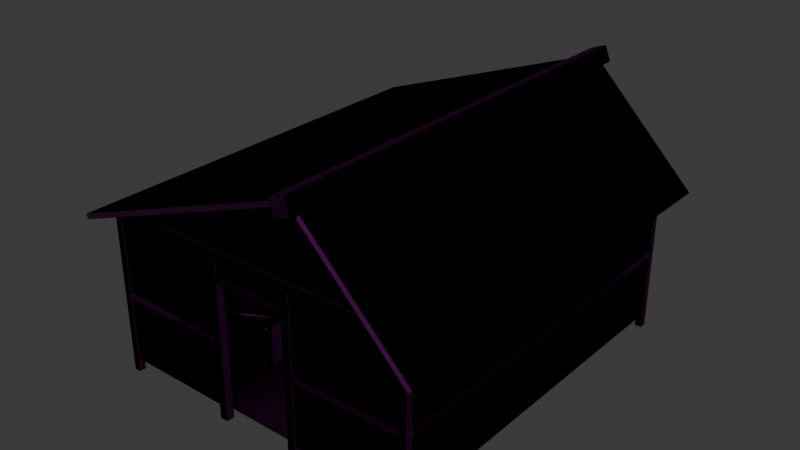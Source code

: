 # Source: Horse_Stable_1.blend  (saved by Blender 4.2.66; exported with 4.5.12 LTS)
import bpy
from mathutils import Matrix  # noqa: F401  (used for matrix-valued properties, if any)

bpy.ops.wm.read_factory_settings(use_empty=True)
scene = bpy.context.scene
scene.name = 'Scene'

# ---- collections
col_collection = bpy.data.collections.new('Collection'); scene.collection.children.link(col_collection)

# ---- images (referenced by path relative to the original .blend; pixels are not part of the script)
import os
ASSET_DIR = os.environ.get("B2B_ASSET_DIR", "")  # directory of the original .blend (textures are referenced by path, not embedded)
HERE = os.path.dirname(os.path.abspath(__file__))  # packed textures are extracted next to this script under _unpacked/

def load_image(name, relpath, width, height, colorspace="sRGB"):
    """Load a texture the original file referenced (path relative to the .blend, or extracted next to this script)."""
    p = next((c for c in (os.path.join(HERE, relpath), os.path.join(ASSET_DIR, relpath)) if relpath and os.path.exists(c)), "")
    if p:
        img = bpy.data.images.load(p, check_existing=True)
        img.name = name
    else:  # same state as the original file: an image datablock whose file is absent (Cycles renders it pink)
        img = bpy.data.images.new(name, width, height)
        img.source = "FILE"
        img.filepath = "//" + (relpath or name)
    img.colorspace_settings.name = colorspace
    return img
img_ground_roughness_png = load_image('ground_Roughness.png', 'texs/ground/ground_Roughness.png', 1024, 1024, 'Non-Color')
img_ground_basecolor_png = load_image('ground_BaseColor.png', 'texs/ground/ground_BaseColor.png', 1024, 1024, 'sRGB')
img_ground_metallic_png = load_image('ground_Metallic.png', 'texs/ground/ground_Metallic.png', 1024, 1024, 'Non-Color')
img_ground_normal_png = load_image('ground_Normal.png', 'texs/ground/ground_Normal.png', 1024, 1024, 'Non-Color')
img_walls_roughness_png = load_image('Walls_Roughness.png', 'texs/Walls/Walls_Roughness.png', 1024, 1024, 'Non-Color')
img_walls_basecolor_png = load_image('Walls_BaseColor.png', 'texs/Walls/Walls_BaseColor.png', 1024, 1024, 'sRGB')
img_walls_metallic_png = load_image('Walls_Metallic.png', 'texs/Walls/Walls_Metallic.png', 1024, 1024, 'Non-Color')
img_walls_normal_png = load_image('Walls_Normal.png', 'texs/Walls/Walls_Normal.png', 1024, 1024, 'Non-Color')
img_accent_wood_roughness_png = load_image('accent wood_Roughness.png', 'texs/accent wood/accent wood_Roughness.png', 1024, 1024, 'Non-Color')
img_accent_wood_basecolor_png = load_image('accent wood_BaseColor.png', 'texs/accent wood/accent wood_BaseColor.png', 1024, 1024, 'sRGB')
img_accent_wood_metallic_png = load_image('accent wood_Metallic.png', 'texs/accent wood/accent wood_Metallic.png', 1024, 1024, 'Non-Color')
img_accent_wood_normal_png = load_image('accent wood_Normal.png', 'texs/accent wood/accent wood_Normal.png', 1024, 1024, 'Non-Color')
img_ceiling_roughness_png = load_image('ceiling_Roughness.png', 'texs/ceiling/ceiling_Roughness.png', 1024, 1024, 'Non-Color')
img_ceiling_basecolor_png = load_image('ceiling_BaseColor.png', 'texs/ceiling/ceiling_BaseColor.png', 1024, 1024, 'sRGB')
img_ceiling_metallic_png = load_image('ceiling_Metallic.png', 'texs/ceiling/ceiling_Metallic.png', 1024, 1024, 'Non-Color')
img_ceiling_normal_png = load_image('ceiling_Normal.png', 'texs/ceiling/ceiling_Normal.png', 1024, 1024, 'Non-Color')
img_red_wood_roughness_png = load_image('Red Wood_Roughness.png', 'texs/Red Wood/Red Wood_Roughness.png', 1024, 1024, 'Non-Color')
img_red_wood_basecolor_png = load_image('Red Wood_BaseColor.png', 'texs/Red Wood/Red Wood_BaseColor.png', 1024, 1024, 'sRGB')
img_red_wood_metallic_png = load_image('Red Wood_Metallic.png', 'texs/Red Wood/Red Wood_Metallic.png', 1024, 1024, 'Non-Color')
img_red_wood_normal_png = load_image('Red Wood_Normal.png', 'texs/Red Wood/Red Wood_Normal.png', 1024, 1024, 'Non-Color')
img_metal_roughness_png = load_image('Metal_Roughness.png', 'texs/Metal/Metal_Roughness.png', 1024, 1024, 'Non-Color')
img_metal_basecolor_png = load_image('Metal_BaseColor.png', 'texs/Metal/Metal_BaseColor.png', 1024, 1024, 'sRGB')
img_metal_metallic_png = load_image('Metal_Metallic.png', 'texs/Metal/Metal_Metallic.png', 1024, 1024, 'Non-Color')
img_metal_normal_png = load_image('Metal_Normal.png', 'texs/Metal/Metal_Normal.png', 1024, 1024, 'Non-Color')

# ---- materials (node trees are filled in below, after node groups)
mat_floor = bpy.data.materials.new('floor')
mat_wall = bpy.data.materials.new('wall')
mat_accent_wood = bpy.data.materials.new('accent wood')
mat_ceiling = bpy.data.materials.new('ceiling')
mat_wood = bpy.data.materials.new('wood')
mat_metal = bpy.data.materials.new('metal')

# ---- node groups
ng_nodegroup = bpy.data.node_groups.new('NodeGroup', 'ShaderNodeTree')
_s = ng_nodegroup.interface.new_socket(name='Color', in_out='OUTPUT', socket_type='NodeSocketColor')
_s.default_value = (0.8, 0.8, 0.8, 1.0)
_s = ng_nodegroup.interface.new_socket(name='Color', in_out='INPUT', socket_type='NodeSocketColor')
_s.default_value = (0.8, 0.8, 0.8, 1.0)
_N = ng_nodegroup.nodes; _L = ng_nodegroup.links
n0 = _N.new('NodeGroupOutput'); n0.name = 'Group Output'; n0.location = (286, 0)
n1 = _N.new('NodeGroupInput'); n1.name = 'Group Input'; n1.location = (-296, 0)
n2 = _N.new('ShaderNodeSeparateColor'); n2.name = 'Separate Color'; n2.location = (-96, 26)
n3 = _N.new('ShaderNodeCombineColor'); n3.name = 'Combine Color'; n3.location = (96, -26)
_L.new(n2.outputs[0], n3.inputs[0])
_L.new(n2.outputs[2], n3.inputs[1])
_L.new(n2.outputs[1], n3.inputs[2])
_L.new(n1.outputs[0], n2.inputs[0])
_L.new(n3.outputs[0], n0.inputs[0])
n0.is_active_output = True

# ---- material node trees
mat_floor.use_nodes = True; mat_floor.node_tree.nodes.clear()
_N = mat_floor.node_tree.nodes; _L = mat_floor.node_tree.links
n0 = _N.new('ShaderNodeBsdfPrincipled'); n0.name = 'Principled BSDF'; n0.location = (122, 300)
n1 = _N.new('ShaderNodeOutputMaterial'); n1.name = 'Material Output'; n1.location = (412, 300)
n2 = _N.new('ShaderNodeTexImage'); n2.name = 'Image Texture'; n2.location = (-575, 660)
n2.image = img_ground_roughness_png
n3 = _N.new('ShaderNodeTexImage'); n3.name = 'Image Texture.001'; n3.location = (-575, 250)
n3.image = img_ground_basecolor_png
n4 = _N.new('ShaderNodeTexImage'); n4.name = 'Image Texture.002'; n4.location = (-575, -160)
n4.image = img_ground_metallic_png
n5 = _N.new('ShaderNodeTexImage'); n5.name = 'Image Texture.003'; n5.location = (-575, -570)
n5.image = img_ground_normal_png
n6 = _N.new('ShaderNodeNormalMap'); n6.name = 'Normal Map'; n6.location = (-114, -389)
n7 = _N.new('ShaderNodeGroup'); n7.name = 'Group'; n7.location = (-295, -536)
n7.node_tree = ng_nodegroup
_L.new(n0.outputs[0], n1.inputs[0])
_L.new(n3.outputs[0], n0.inputs[0])
_L.new(n2.outputs[0], n0.inputs[2])
_L.new(n4.outputs[0], n0.inputs[1])
_L.new(n6.outputs[0], n0.inputs[5])
_L.new(n7.outputs[0], n6.inputs[1])
_L.new(n5.outputs[0], n7.inputs[0])
n1.is_active_output = True
mat_wall.use_nodes = True; mat_wall.node_tree.nodes.clear()
_N = mat_wall.node_tree.nodes; _L = mat_wall.node_tree.links
n0 = _N.new('ShaderNodeBsdfPrincipled'); n0.name = 'Principled BSDF'; n0.location = (832, 280)
n1 = _N.new('ShaderNodeOutputMaterial'); n1.name = 'Material Output'; n1.location = (1122, 280)
n2 = _N.new('ShaderNodeTexImage'); n2.name = 'Image Texture'; n2.location = (192, 666)
n2.image = img_walls_roughness_png
n3 = _N.new('ShaderNodeTexImage'); n3.name = 'Image Texture.001'; n3.location = (-365, 366)
n3.image = img_walls_basecolor_png
n4 = _N.new('ShaderNodeTexImage'); n4.name = 'Image Texture.002'; n4.location = (-504, 48)
n4.image = img_walls_metallic_png
n5 = _N.new('ShaderNodeTexImage'); n5.name = 'Image Texture.003'; n5.location = (-155, -105)
n5.image = img_walls_normal_png
n6 = _N.new('ShaderNodeNormalMap'); n6.name = 'Normal Map'; n6.location = (382, 48)
n7 = _N.new('ShaderNodeGroup'); n7.name = 'Group'; n7.location = (179, -57)
n7.node_tree = ng_nodegroup
_L.new(n0.outputs[0], n1.inputs[0])
_L.new(n3.outputs[0], n0.inputs[0])
_L.new(n4.outputs[0], n0.inputs[1])
_L.new(n7.outputs[0], n6.inputs[1])
_L.new(n6.outputs[0], n0.inputs[5])
_L.new(n2.outputs[0], n0.inputs[2])
_L.new(n5.outputs[0], n7.inputs[0])
n1.is_active_output = True
mat_accent_wood.use_nodes = True; mat_accent_wood.node_tree.nodes.clear()
_N = mat_accent_wood.node_tree.nodes; _L = mat_accent_wood.node_tree.links
n0 = _N.new('ShaderNodeBsdfPrincipled'); n0.name = 'Principled BSDF'; n0.location = (10, 300)
n1 = _N.new('ShaderNodeOutputMaterial'); n1.name = 'Material Output'; n1.location = (300, 300)
n2 = _N.new('ShaderNodeTexImage'); n2.name = 'Image Texture'; n2.location = (-890, -3)
n2.image = img_accent_wood_roughness_png
n3 = _N.new('ShaderNodeTexImage'); n3.name = 'Image Texture.001'; n3.location = (-933, 319)
n3.image = img_accent_wood_basecolor_png
n4 = _N.new('ShaderNodeTexImage'); n4.name = 'Image Texture.002'; n4.location = (-492, -38)
n4.image = img_accent_wood_metallic_png
n5 = _N.new('ShaderNodeTexImage'); n5.name = 'Image Texture.003'; n5.location = (-1235, -428)
n5.image = img_accent_wood_normal_png
n6 = _N.new('ShaderNodeNormalMap'); n6.name = 'Normal Map'; n6.location = (-557, -439)
n7 = _N.new('ShaderNodeGroup'); n7.name = 'Group'; n7.location = (-833, -451)
n7.node_tree = ng_nodegroup
_L.new(n0.outputs[0], n1.inputs[0])
_L.new(n3.outputs[0], n0.inputs[0])
_L.new(n2.outputs[0], n0.inputs[2])
_L.new(n4.outputs[0], n0.inputs[1])
_L.new(n6.outputs[0], n0.inputs[5])
_L.new(n7.outputs[0], n6.inputs[1])
_L.new(n5.outputs[0], n7.inputs[0])
n1.is_active_output = True
mat_ceiling.use_nodes = True; mat_ceiling.node_tree.nodes.clear()
_N = mat_ceiling.node_tree.nodes; _L = mat_ceiling.node_tree.links
n0 = _N.new('ShaderNodeBsdfPrincipled'); n0.name = 'Principled BSDF'; n0.location = (142, 300)
n1 = _N.new('ShaderNodeOutputMaterial'); n1.name = 'Material Output'; n1.location = (432, 300)
n2 = _N.new('ShaderNodeTexImage'); n2.name = 'Image Texture'; n2.location = (-495, -78)
n2.image = img_ceiling_roughness_png
n3 = _N.new('ShaderNodeTexImage'); n3.name = 'Image Texture.001'; n3.location = (-801, 175)
n3.image = img_ceiling_basecolor_png
n4 = _N.new('ShaderNodeTexImage'); n4.name = 'Image Texture.002'; n4.location = (-897, -264)
n4.image = img_ceiling_metallic_png
n5 = _N.new('ShaderNodeTexImage'); n5.name = 'Image Texture.003'; n5.location = (-508, -383)
n5.image = img_ceiling_normal_png
n6 = _N.new('ShaderNodeNormalMap'); n6.name = 'Normal Map'; n6.location = (-48, -202)
n7 = _N.new('ShaderNodeGroup'); n7.name = 'Group'; n7.location = (-228, -353)
n7.node_tree = ng_nodegroup
_L.new(n0.outputs[0], n1.inputs[0])
_L.new(n2.outputs[0], n0.inputs[2])
_L.new(n3.outputs[0], n0.inputs[0])
_L.new(n4.outputs[0], n0.inputs[1])
_L.new(n6.outputs[0], n0.inputs[5])
_L.new(n7.outputs[0], n6.inputs[1])
_L.new(n5.outputs[0], n7.inputs[0])
n1.is_active_output = True
mat_wood.use_nodes = True; mat_wood.node_tree.nodes.clear()
_N = mat_wood.node_tree.nodes; _L = mat_wood.node_tree.links
n0 = _N.new('ShaderNodeBsdfPrincipled'); n0.name = 'Principled BSDF'; n0.location = (190, 300)
n1 = _N.new('ShaderNodeOutputMaterial'); n1.name = 'Material Output'; n1.location = (480, 300)
n2 = _N.new('ShaderNodeTexImage'); n2.name = 'Image Texture'; n2.location = (-889, 667)
n2.image = img_red_wood_roughness_png
n3 = _N.new('ShaderNodeTexImage'); n3.name = 'Image Texture.001'; n3.location = (-889, 257)
n3.image = img_red_wood_basecolor_png
n4 = _N.new('ShaderNodeTexImage'); n4.name = 'Image Texture.002'; n4.location = (-889, -153)
n4.image = img_red_wood_metallic_png
n5 = _N.new('ShaderNodeTexImage'); n5.name = 'Image Texture.003'; n5.location = (-889, -563)
n5.image = img_red_wood_normal_png
n6 = _N.new('ShaderNodeNormalMap'); n6.name = 'Normal Map'; n6.location = (-429, -412)
n7 = _N.new('ShaderNodeGroup'); n7.name = 'Group'; n7.location = (-609, -532)
n7.node_tree = ng_nodegroup
_L.new(n0.outputs[0], n1.inputs[0])
_L.new(n2.outputs[0], n0.inputs[2])
_L.new(n3.outputs[0], n0.inputs[0])
_L.new(n4.outputs[0], n0.inputs[1])
_L.new(n6.outputs[0], n0.inputs[5])
_L.new(n7.outputs[0], n6.inputs[1])
_L.new(n5.outputs[0], n7.inputs[0])
n1.is_active_output = True
mat_metal.use_nodes = True; mat_metal.node_tree.nodes.clear()
_N = mat_metal.node_tree.nodes; _L = mat_metal.node_tree.links
n0 = _N.new('ShaderNodeBsdfPrincipled'); n0.name = 'Principled BSDF'; n0.location = (95, 300)
n1 = _N.new('ShaderNodeOutputMaterial'); n1.name = 'Material Output'; n1.location = (385, 300)
n2 = _N.new('ShaderNodeTexImage'); n2.name = 'Image Texture'; n2.location = (-594, 916)
n2.image = img_metal_roughness_png
n3 = _N.new('ShaderNodeTexImage'); n3.name = 'Image Texture.001'; n3.location = (-594, 506)
n3.image = img_metal_basecolor_png
n4 = _N.new('ShaderNodeTexImage'); n4.name = 'Image Texture.002'; n4.location = (-594, 96)
n4.image = img_metal_metallic_png
n5 = _N.new('ShaderNodeTexImage'); n5.name = 'Image Texture.003'; n5.location = (-594, -314)
n5.image = img_metal_normal_png
n6 = _N.new('ShaderNodeNormalMap'); n6.name = 'Normal Map'; n6.location = (-134, -108)
n7 = _N.new('ShaderNodeGroup'); n7.name = 'Group'; n7.location = (-314, -242)
n7.node_tree = ng_nodegroup
_L.new(n0.outputs[0], n1.inputs[0])
_L.new(n3.outputs[0], n0.inputs[0])
_L.new(n2.outputs[0], n0.inputs[2])
_L.new(n4.outputs[0], n0.inputs[1])
_L.new(n6.outputs[0], n0.inputs[5])
_L.new(n7.outputs[0], n6.inputs[1])
_L.new(n5.outputs[0], n7.inputs[0])
n1.is_active_output = True

# ---- world
world_world = bpy.data.worlds.new('World'); scene.world = world_world
world_world.use_nodes = True; world_world.node_tree.nodes.clear()
_N = world_world.node_tree.nodes; _L = world_world.node_tree.links
n0 = _N.new('ShaderNodeOutputWorld'); n0.name = 'World Output'; n0.location = (300, 300)
n1 = _N.new('ShaderNodeBackground'); n1.name = 'Background'; n1.location = (10, 300)
n1.inputs[0].default_value = (0.05088, 0.05088, 0.05088, 1.0)
_L.new(n1.outputs[0], n0.inputs[0])
n0.is_active_output = True
world_world.color = (0.05088, 0.05088, 0.05088)
world_world.sun_shadow_jitter_overblur = 0.0

# ---- meshes
me_plane = bpy.data.meshes.new('Plane')
me_plane.from_pydata([(-1.0, -1.0, 0.0), (1.0, -1.0, 0.0), (-1.0, 1.0, 0.0), (1.0, 1.0, 0.0)], [], [(0, 1, 3, 2)])
_uv = me_plane.uv_layers.new(name='UVMap')
_uv.uv.foreach_set('vector', [-2.677, -2.677, 3.677, -2.677, 3.677, 3.677, -2.677, 3.677])
me_plane.materials.append(mat_floor)
me_plane.update()
me_cube_003 = bpy.data.meshes.new('Cube.003')
me_cube_003.from_pydata([(-1.0, -1.0, -1.0), (-1.0, -1.0, 1.0), (-1.0, 1.0, -1.0), (-1.0, 1.0, 1.0), (1.0, -1.0, -1.0), (1.0, -1.0, 1.0), (1.0, 1.0, -1.0), (1.0, 1.0, 1.0)], [], [(0, 1, 3, 2), (2, 3, 7, 6), (6, 7, 5, 4), (4, 5, 1, 0), (2, 6, 4, 0), (7, 3, 1, 5)])
_uv = me_cube_003.uv_layers.new(name='UVMap')
_uv.uv.foreach_set('vector', [-1.352, -1.352, -1.352, 2.352, 2.352, 2.352, 2.352, -1.352, -1.352, -1.352, -1.352, 2.352, 2.352, 2.352, 2.352, -1.352, 2.352, -1.352, 2.352, 2.352, -1.352, 2.352, -1.352, -1.352, 2.352, -1.352, 2.352, 2.352, -1.352, 2.352, -1.352, -1.352, -1.352, 2.352, 2.352, 2.352, 2.352, -1.352, -1.352, -1.352, 2.352, 2.352, -1.352, 2.352, -1.352, -1.352, 2.352, -1.352])
me_cube_003.materials.append(mat_wall)
me_cube_003.update()
me_cube_007 = bpy.data.meshes.new('Cube.007')
me_cube_007.from_pydata([(-1.0, -1.0, -1.0), (-1.0, -1.0, 1.0), (-1.0, 1.0, -1.0), (-1.0, 1.0, 1.0), (1.0, -1.0, -1.0), (1.0, -1.0, 1.0), (1.0, 1.0, -1.0), (1.0, 1.0, 1.0)], [], [(0, 1, 3, 2), (2, 3, 7, 6), (6, 7, 5, 4), (4, 5, 1, 0), (2, 6, 4, 0), (7, 3, 1, 5)])
_uv = me_cube_007.uv_layers.new(name='UVMap')
_uv.uv.foreach_set('vector', [-1.037, -1.037, -1.037, 2.037, 2.037, 2.037, 2.037, -1.037, -1.037, -1.037, -1.037, 2.037, 2.037, 2.037, 2.037, -1.037, 2.037, -1.037, 2.037, 2.037, -1.037, 2.037, -1.037, -1.037, 2.037, -1.037, 2.037, 2.037, -1.037, 2.037, -1.037, -1.037, -1.037, 2.037, 2.037, 2.037, 2.037, -1.037, -1.037, -1.037, 2.037, 2.037, -1.037, 2.037, -1.037, -1.037, 2.037, -1.037])
me_cube_007.materials.append(mat_wall)
me_cube_007.update()
me_cube_009 = bpy.data.meshes.new('Cube.009')
me_cube_009.from_pydata([(-1.0, -1.0, -1.0), (-1.0, -1.0, 1.0), (-1.0, 1.0, -1.0), (-1.0, 1.0, 1.0), (1.0, -1.0, -1.0), (1.0, -1.0, 1.0), (1.0, 1.0, -1.0), (1.0, 1.0, 1.0)], [], [(0, 1, 3, 2), (2, 3, 7, 6), (6, 7, 5, 4), (4, 5, 1, 0), (2, 6, 4, 0), (7, 3, 1, 5)])
_uv = me_cube_009.uv_layers.new(name='UVMap')
_uv.uv.foreach_set('vector', [0.0, 0.0, 0.0, 1.0, 1.0, 1.0, 1.0, 0.0, 0.0, 0.0, 0.0, 1.0, 1.0, 1.0, 1.0, 0.0, 1.0, 0.0, 1.0, 1.0, 0.0, 1.0, 0.0, 0.0, 1.0, 0.0, 1.0, 1.0, 0.0, 1.0, 0.0, 0.0, 0.0, 1.0, 1.0, 1.0, 1.0, 0.0, 0.0, 0.0, 1.0, 1.0, 0.0, 1.0, 0.0, 0.0, 1.0, 0.0])
me_cube_009.materials.append(mat_wall)
me_cube_009.update()
me_cube_013 = bpy.data.meshes.new('Cube.013')
me_cube_013.from_pydata([(-1.0, -1.0, -1.0), (-1.0, -1.0, 1.0), (-1.0, 1.0, -1.0), (-1.0, 1.0, 1.0), (1.0, -1.0, -1.0), (1.0, -1.0, 1.0), (1.0, 1.0, -1.0), (1.0, 1.0, 1.0)], [], [(0, 1, 3, 2), (2, 3, 7, 6), (6, 7, 5, 4), (4, 5, 1, 0), (2, 6, 4, 0), (7, 3, 1, 5)])
_uv = me_cube_013.uv_layers.new(name='UVMap')
_uv.uv.foreach_set('vector', [9.999e-05, 0.7499, 0.25, 0.75, 0.25, 0.9999, 9.995e-05, 0.9999, 0.0001001, 9.996e-05, 0.2501, 9.999e-05, 0.2501, 0.25, 0.0001001, 0.25, 0.0001001, 0.25, 0.2501, 0.25, 0.2501, 0.5, 0.0001, 0.5, 0.0001, 0.5, 0.2501, 0.5, 0.25, 0.75, 9.999e-05, 0.7499, 0.5002, 9.997e-05, 0.5002, 0.25, 0.2503, 0.25, 0.2503, 0.0001, 0.5002, 0.2502, 0.5002, 0.5002, 0.2503, 0.5002, 0.2503, 0.2502])
me_cube_013.materials.append(mat_accent_wood)
me_cube_013.update()
me_cube_019 = bpy.data.meshes.new('Cube.019')
me_cube_019.from_pydata([(-1.0, -1.0, -1.0), (-1.0, -1.0, 1.0), (-1.0, 1.0, -1.0), (-1.0, 1.0, 1.0), (1.0, -1.0, -1.0), (1.0, -1.0, 1.0), (1.0, 1.0, -1.0), (1.0, 1.0, 1.0)], [], [(0, 1, 3, 2), (2, 3, 7, 6), (6, 7, 5, 4), (4, 5, 1, 0), (2, 6, 4, 0), (7, 3, 1, 5)])
_uv = me_cube_019.uv_layers.new(name='UVMap')
_uv.uv.foreach_set('vector', [-1.208, 0.7499, 1.458, 0.75, 1.458, 0.9999, -1.208, 0.9999, -1.208, 9.996e-05, 1.458, 9.999e-05, 1.458, 0.25, -1.208, 0.25, -1.208, 0.25, 1.458, 0.25, 1.458, 0.5, -1.208, 0.5, -1.208, 0.5, 1.458, 0.5, 1.458, 0.75, -1.208, 0.7499, 0.5002, 9.997e-05, 0.5002, 0.25, 0.2503, 0.25, 0.2503, 0.0001, 0.5002, 0.2502, 0.5002, 0.5002, 0.2503, 0.5002, 0.2503, 0.2502])
me_cube_019.materials.append(mat_accent_wood)
me_cube_019.update()
me_cube_020 = bpy.data.meshes.new('Cube.020')
me_cube_020.from_pydata([(-1.0, -1.0, -1.0), (-1.0, -1.0, 1.0), (-1.0, 1.0, -1.0), (-1.0, 1.0, 1.0), (1.0, -1.0, -1.0), (1.0, -1.0, 1.0), (1.0, 1.0, -1.0), (1.0, 1.0, 1.0)], [], [(0, 1, 3, 2), (2, 3, 7, 6), (6, 7, 5, 4), (4, 5, 1, 0), (2, 6, 4, 0), (7, 3, 1, 5)])
_uv = me_cube_020.uv_layers.new(name='UVMap')
_uv.uv.foreach_set('vector', [0.375, 0.0, 0.625, 0.0, 0.625, 0.25, 0.375, 0.25, 0.375, 0.25, 0.625, 0.25, 0.625, 0.5, 0.375, 0.5, 0.375, 0.5, 0.625, 0.5, 0.625, 0.75, 0.375, 0.75, 0.375, 0.75, 0.625, 0.75, 0.625, 1.0, 0.375, 1.0, 0.125, 0.5, 0.375, 0.5, 0.375, 0.75, 0.125, 0.75, 0.625, 0.5, 0.875, 0.5, 0.875, 0.75, 0.625, 0.75])
me_cube_020.materials.append(mat_accent_wood)
me_cube_020.update()
me_cube_021 = bpy.data.meshes.new('Cube.021')
me_cube_021.from_pydata([(-1.0, -1.0, -1.0), (-1.0, -1.0, 1.0), (-1.0, 1.0, -1.0), (-1.0, 1.0, 1.0), (1.0, -1.0, -1.0), (1.0, -1.0, 1.0), (1.0, 1.0, -1.0), (1.0, 1.0, 1.0)], [], [(0, 1, 3, 2), (2, 3, 7, 6), (6, 7, 5, 4), (4, 5, 1, 0), (2, 6, 4, 0), (7, 3, 1, 5)])
_uv = me_cube_021.uv_layers.new(name='UVMap')
_uv.uv.foreach_set('vector', [0.2501, 0.9999, 0.0001, 0.9999, 0.0001, 0.7499, 0.25, 0.7499, 0.25, 0.7499, 0.0001, 0.7499, 0.0001, 0.5, 0.25, 0.5, 0.25, 0.5, 0.0001, 0.5, 9.999e-05, 0.25, 0.25, 0.25, 0.25, 0.25, 9.999e-05, 0.25, 9.998e-05, 9.994e-05, 0.25, 9.994e-05, 0.5002, 9.997e-05, 0.5002, 0.25, 0.2502, 0.25, 0.2502, 0.0001, 0.5002, 0.2502, 0.5002, 0.5002, 0.2502, 0.5002, 0.2502, 0.2502])
me_cube_021.materials.append(mat_accent_wood)
me_cube_021.update()
me_cube_023 = bpy.data.meshes.new('Cube.023')
me_cube_023.from_pydata([(-1.0, -1.0, -1.0), (-1.0, -1.0, 1.0), (-1.0, 1.0, -1.0), (-1.0, 1.0, 1.0), (1.0, -1.0, -1.0), (1.0, -1.0, 1.0), (1.0, 1.0, -1.0), (1.0, 1.0, 1.0)], [], [(0, 1, 3, 2), (2, 3, 7, 6), (6, 7, 5, 4), (4, 5, 1, 0), (2, 6, 4, 0), (7, 3, 1, 5)])
_uv = me_cube_023.uv_layers.new(name='UVMap')
_uv.uv.foreach_set('vector', [9.999e-05, 0.7499, 0.25, 0.75, 0.25, 0.9999, 9.995e-05, 0.9999, 0.0001001, 9.996e-05, 0.2501, 9.999e-05, 0.2501, 0.25, 0.0001001, 0.25, 0.0001001, 0.25, 0.2501, 0.25, 0.2501, 0.5, 0.0001, 0.5, 0.0001, 0.5, 0.2501, 0.5, 0.25, 0.75, 9.999e-05, 0.7499, 0.5002, 9.997e-05, 0.5002, 0.25, 0.2503, 0.25, 0.2503, 0.0001, 0.5002, 0.2502, 0.5002, 0.5002, 0.2503, 0.5002, 0.2503, 0.2502])
me_cube_023.materials.append(mat_accent_wood)
me_cube_023.update()
me_cube_027 = bpy.data.meshes.new('Cube.027')
me_cube_027.from_pydata([(-1.0, -1.0, -1.0), (-1.0, -1.0, 1.0), (-1.0, 1.0, -1.0), (-1.0, 1.0, 1.0), (1.0, -1.0, -1.0), (1.0, -1.0, 1.0), (1.0, 1.0, -1.0), (1.0, 1.0, 1.0)], [], [(0, 1, 3, 2), (2, 3, 7, 6), (6, 7, 5, 4), (4, 5, 1, 0), (2, 6, 4, 0), (7, 3, 1, 5)])
_uv = me_cube_027.uv_layers.new(name='UVMap')
_uv.uv.foreach_set('vector', [0.0001, 0.5, 0.25, 0.5, 0.25, 0.7499, 0.0001, 0.7499, 0.0001, 0.7499, 0.25, 0.7499, 0.25, 0.9999, 0.0001, 0.9999, 9.998e-05, 0.0001, 0.25, 9.998e-05, 0.25, 0.25, 9.999e-05, 0.2501, 9.999e-05, 0.2501, 0.25, 0.25, 0.25, 0.5, 0.0001, 0.5, 0.5002, 0.2501, 0.2502, 0.2501, 0.2502, 9.999e-05, 0.5002, 9.999e-05, 0.5002, 0.5002, 0.2503, 0.5002, 0.2502, 0.2502, 0.5002, 0.2502])
me_cube_027.materials.append(mat_accent_wood)
me_cube_027.update()
me_cube_029 = bpy.data.meshes.new('Cube.029')
me_cube_029.from_pydata([(-1.0, -1.0, -1.0), (-1.0, -1.0, 1.0), (-1.0, 1.0, -1.0), (-1.0, 1.0, 1.0), (1.0, -1.0, -1.0), (1.0, -1.0, 1.0), (1.0, 1.0, -1.0), (1.0, 1.0, 1.0)], [], [(0, 1, 3, 2), (2, 3, 7, 6), (6, 7, 5, 4), (4, 5, 1, 0), (2, 6, 4, 0), (7, 3, 1, 5)])
_uv = me_cube_029.uv_layers.new(name='UVMap')
_uv.uv.foreach_set('vector', [0.3333, -0.8781, -2.423, -0.8781, -2.423, -3.634, 0.3333, -3.634, 0.3333, 1.878, -2.423, 1.878, -2.423, -0.8781, 0.3333, -0.8781, 3.09, -0.8781, 0.3333, -0.8781, 0.3333, -3.634, 3.09, -3.634, 3.09, 1.878, 0.3333, 1.878, 0.3333, -0.8781, 3.09, -0.8781, 0.3333, 1.878, 0.3333, 4.634, -2.423, 4.634, -2.423, 1.878, 3.09, 1.878, 3.09, 4.634, 0.3333, 4.634, 0.3333, 1.878])
me_cube_029.materials.append(mat_ceiling)
me_cube_029.update()
me_cube_031 = bpy.data.meshes.new('Cube.031')
me_cube_031.from_pydata([(-1.0, -1.0, -0.9312), (-1.0, -1.0, 0.9433), (-1.0, 1.0, -0.9312), (-1.0, 1.0, 0.9433), (1.0, -1.0, -1.0), (1.0, -1.0, 0.9945), (1.0, 1.0, -1.0), (1.0, 1.0, 0.9945), (-1.192e-07, 1.0, -0.9656), (-1.345e-08, 1.0, 0.9958), (-1.192e-07, -1.0, -0.9656), (4.616e-08, -1.0, 0.9958)], [], [(0, 1, 3, 2), (8, 9, 7, 6), (6, 7, 5, 4), (10, 11, 1, 0), (8, 6, 4, 10), (9, 3, 1, 11), (7, 9, 11, 5), (2, 8, 10, 0), (4, 5, 11, 10), (2, 3, 9, 8)])
_uv = me_cube_031.uv_layers.new(name='UVMap')
_uv.uv.foreach_set('vector', [0.2382, 0.1752, -0.06617, 0.1752, -0.06617, -0.1496, 0.2382, -0.1496, 0.2438, 0.9872, -0.0747, 0.9872, -0.07448, 0.8248, 0.2494, 0.8248, 0.2494, 0.8248, -0.07448, 0.8248, -0.07448, 0.5, 0.2494, 0.5, 0.2438, 0.3376, -0.0747, 0.3376, -0.06617, 0.1752, 0.2382, 0.1752, 0.2497, 0.3382, 0.2497, 0.1757, 0.5745, 0.1757, 0.5745, 0.3382, 0.5745, 0.01281, 0.5745, 0.1754, 0.2497, 0.1754, 0.2497, 0.01281, 0.5745, -0.1496, 0.5745, 0.01281, 0.2497, 0.01281, 0.2497, -0.1496, 0.2497, 0.5007, 0.2497, 0.3382, 0.5745, 0.3382, 0.5745, 0.5007, 0.2494, 0.5, -0.07448, 0.5, -0.0747, 0.3376, 0.2438, 0.3376, 0.2382, 1.15, -0.06617, 1.15, -0.0747, 0.9872, 0.2438, 0.9872])
me_cube_031.materials.append(mat_accent_wood)
me_cube_031.update()
me_cube_032 = bpy.data.meshes.new('Cube.032')
me_cube_032.from_pydata([(-1.0, -1.0, -1.0), (-1.0, -1.0, 1.0), (-1.0, 1.0, -1.0), (-1.0, 1.0, 1.0), (1.0, -1.0, -1.0), (1.0, -1.0, 1.0), (1.0, 1.0, -1.0), (1.0, 1.0, 1.0)], [], [(0, 1, 3, 2), (2, 3, 7, 6), (6, 7, 5, 4), (4, 5, 1, 0), (2, 6, 4, 0), (7, 3, 1, 5)])
_uv = me_cube_032.uv_layers.new(name='UVMap')
_uv.uv.foreach_set('vector', [0.375, 0.0, 0.625, 0.0, 0.625, 0.25, 0.375, 0.25, 0.375, 0.25, 0.625, 0.25, 0.625, 0.5, 0.375, 0.5, 0.375, 0.5, 0.625, 0.5, 0.625, 0.75, 0.375, 0.75, 0.375, 0.75, 0.625, 0.75, 0.625, 1.0, 0.375, 1.0, 0.125, 0.5, 0.375, 0.5, 0.375, 0.75, 0.125, 0.75, 0.625, 0.5, 0.875, 0.5, 0.875, 0.75, 0.625, 0.75])
me_cube_032.materials.append(mat_accent_wood)
me_cube_032.update()
me_cube_033 = bpy.data.meshes.new('Cube.033')
me_cube_033.from_pydata([(-1.0, -1.0, -1.0), (-1.0, -1.0, 1.0), (-1.0, 1.0, -1.0), (-1.0, 1.0, 1.0), (1.0, -1.0, -1.0), (1.0, -1.0, 1.0), (1.0, 1.0, -1.0), (1.0, 1.0, 1.0)], [], [(0, 1, 3, 2), (2, 3, 7, 6), (6, 7, 5, 4), (4, 5, 1, 0), (2, 6, 4, 0), (7, 3, 1, 5)])
_uv = me_cube_033.uv_layers.new(name='UVMap')
_uv.uv.foreach_set('vector', [0.375, 0.0, 0.625, 0.0, 0.625, 0.25, 0.375, 0.25, 0.375, 0.25, 0.625, 0.25, 0.625, 0.5, 0.375, 0.5, 0.375, 0.5, 0.625, 0.5, 0.625, 0.75, 0.375, 0.75, 0.375, 0.75, 0.625, 0.75, 0.625, 1.0, 0.375, 1.0, 0.125, 0.5, 0.375, 0.5, 0.375, 0.75, 0.125, 0.75, 0.625, 0.5, 0.875, 0.5, 0.875, 0.75, 0.625, 0.75])
me_cube_033.materials.append(mat_accent_wood)
me_cube_033.update()
me_cube_035 = bpy.data.meshes.new('Cube.035')
me_cube_035.from_pydata([(-1.0, -3.92, -1.0), (-1.0, -3.124, 1.544), (-1.0, 3.975, -1.0), (-1.0, -1.74, 6.076), (1.0, -3.92, -1.0), (1.0, -3.124, 1.544), (1.0, 3.975, -1.0), (1.0, -1.74, 6.076)], [], [(0, 1, 3, 2), (2, 3, 7, 6), (6, 7, 5, 4), (4, 5, 1, 0), (2, 6, 4, 0), (7, 3, 1, 5)])
_uv = me_cube_035.uv_layers.new(name='UVMap')
_uv.uv.foreach_set('vector', [-0.749, -0.6375, -0.4656, 0.2676, 0.02689, 1.88, 2.06, -0.6375, -0.1376, -0.6375, -0.1376, 1.88, 0.574, 1.88, 0.574, -0.6375, 2.06, -0.6375, 0.02689, 1.88, -0.4656, 0.2676, -0.749, -0.6375, 0.574, -0.6375, 0.574, 0.2676, -0.1376, 0.2676, -0.1376, -0.6375, -0.1376, 2.06, 0.574, 2.06, 0.574, -0.749, -0.1376, -0.749, 0.574, 1.88, -0.1376, 1.88, -0.1376, 0.2676, 0.574, 0.2676])
me_cube_035.materials.append(mat_wall)
me_cube_035.update()
me_cube_062 = bpy.data.meshes.new('Cube.062')
me_cube_062.from_pydata([(-1.0, -1.0, -1.0), (-1.0, -1.0, 1.0), (-1.0, 1.0, -1.0), (-1.0, 1.0, 1.0), (1.0, -1.0, -1.0), (1.0, -1.0, 1.0), (1.0, 1.0, -1.0), (1.0, 1.0, 1.0), (-1.0, -3.06, -1.0), (-1.0, -3.06, 1.0), (-1.0, -1.06, -1.0), (-1.0, -1.06, 1.0), (1.0, -3.06, -1.0), (1.0, -3.06, 1.0), (1.0, -1.06, -1.0), (1.0, -1.06, 1.0), (-1.0, -5.12, -1.0), (-1.0, -5.12, 1.0), (-1.0, -3.12, -1.0), (-1.0, -3.12, 1.0), (1.0, -5.12, -1.0), (1.0, -5.12, 1.0), (1.0, -3.12, -1.0), (1.0, -3.12, 1.0), (-1.0, -7.18, -1.0), (-1.0, -7.18, 1.0), (-1.0, -5.18, -1.0), (-1.0, -5.18, 1.0), (1.0, -7.18, -1.0), (1.0, -7.18, 1.0), (1.0, -5.18, -1.0), (1.0, -5.18, 1.0), (-1.0, -9.24, -1.0), (-1.0, -9.24, 1.0), (-1.0, -7.24, -1.0), (-1.0, -7.24, 1.0), (1.0, -9.24, -1.0), (1.0, -9.24, 1.0), (1.0, -7.24, -1.0), (1.0, -7.24, 1.0)], [], [(0, 1, 3, 2), (2, 3, 7, 6), (6, 7, 5, 4), (4, 5, 1, 0), (2, 6, 4, 0), (7, 3, 1, 5), (8, 9, 11, 10), (10, 11, 15, 14), (14, 15, 13, 12), (12, 13, 9, 8), (10, 14, 12, 8), (15, 11, 9, 13), (16, 17, 19, 18), (18, 19, 23, 22), (22, 23, 21, 20), (20, 21, 17, 16), (18, 22, 20, 16), (23, 19, 17, 21), (24, 25, 27, 26), (26, 27, 31, 30), (30, 31, 29, 28), (28, 29, 25, 24), (26, 30, 28, 24), (31, 27, 25, 29), (32, 33, 35, 34), (34, 35, 39, 38), (38, 39, 37, 36), (36, 37, 33, 32), (34, 38, 36, 32), (39, 35, 33, 37)])
_uv = me_cube_062.uv_layers.new(name='UVMap')
_uv.uv.foreach_set('vector', [0.7665, 0.9966, 0.7665, 1.192, 0.9619, 1.192, 0.9619, 0.9966, 0.3642, 0.9966, 0.3642, 1.192, 0.5595, 1.192, 0.5595, 0.9966, 0.9619, 0.9966, 0.9619, 1.192, 0.7665, 1.192, 0.7665, 0.9966, 0.5595, 0.9966, 0.5595, 1.192, 0.3642, 1.192, 0.3642, 0.9966, 0.3642, 1.594, 0.5595, 1.594, 0.5595, 1.399, 0.3642, 1.399, 0.5595, 1.594, 0.3642, 1.594, 0.3642, 1.399, 0.5595, 1.399, 0.09044, 0.6989, 0.09044, 0.8942, 0.2858, 0.8942, 0.2858, 0.6989, -0.1107, 0.6989, -0.1107, 0.8942, 0.08458, 0.8942, 0.08458, 0.6989, 0.2858, 0.6989, 0.2858, 0.8942, 0.09044, 0.8942, 0.09044, 0.6989, 0.08458, 0.6989, 0.08458, 0.8942, -0.1107, 0.8942, -0.1107, 0.6989, -0.1107, 1.095, 0.08458, 1.095, 0.08458, 0.9, -0.1107, 0.9, 0.08458, 1.095, -0.1107, 1.095, -0.1107, 0.9, 0.08458, 0.9, 0.8404, 0.9548, 0.8404, 1.15, 1.036, 1.15, 1.036, 0.9548, 0.8404, 0.9548, 0.8404, 1.15, 1.036, 1.15, 1.036, 0.9548, 1.036, 0.9548, 1.036, 1.15, 0.8404, 1.15, 0.8404, 0.9548, 1.036, 0.9548, 1.036, 1.15, 0.8404, 1.15, 0.8404, 0.9548, 0.8404, 1.15, 1.036, 1.15, 1.036, 0.9548, 0.8404, 0.9548, 1.036, 1.15, 0.8404, 1.15, 0.8404, 0.9548, 1.036, 0.9548, 0.05352, -0.2276, 0.05352, -0.0323, 0.2488, -0.0323, 0.2488, -0.2276, 0.2547, -0.2276, 0.2547, -0.0323, 0.45, -0.0323, 0.45, -0.2276, 0.2488, -0.2276, 0.2488, -0.0323, 0.05352, -0.0323, 0.05352, -0.2276, 0.45, -0.2276, 0.45, -0.0323, 0.2547, -0.0323, 0.2547, -0.2276, 0.2547, -0.2335, 0.45, -0.2335, 0.45, -0.4288, 0.2547, -0.4288, 0.45, -0.2335, 0.2547, -0.2335, 0.2547, -0.4288, 0.45, -0.4288, 0.721, 1.002, 0.721, 1.197, 0.9163, 1.197, 0.9163, 1.002, 0.4023, 0.4023, 0.4023, 0.5977, 0.5977, 0.5977, 0.5977, 0.4023, 0.1953, 0.4023, 0.1953, 0.5977, 0.0, 0.5977, 0.0, 0.4023, 0.5977, 0.4023, 0.5977, 0.5977, 0.4023, 0.5977, 0.4023, 0.4023, 0.4023, 0.1953, 0.5977, 0.1953, 0.5977, 0.0, 0.4023, 0.0, 0.5977, 0.1953, 0.4023, 0.1953, 0.4023, 0.0, 0.5977, 0.0])
me_cube_062.materials.append(mat_wood)
me_cube_062.update()
me_cube_118 = bpy.data.meshes.new('Cube.118')
me_cube_118.from_pydata([(-1.0, -1.0, -1.0), (-1.0, -1.0, 1.0), (-1.0, 1.0, -1.0), (-1.0, 1.0, 1.0), (1.0, -1.0, -1.0), (1.0, -1.0, 1.0), (1.0, 1.0, -1.0), (1.0, 1.0, 1.0)], [], [(0, 1, 3, 2), (2, 3, 7, 6), (6, 7, 5, 4), (4, 5, 1, 0), (2, 6, 4, 0), (7, 3, 1, 5)])
_uv = me_cube_118.uv_layers.new(name='UVMap')
_uv.uv.foreach_set('vector', [3.816, -0.4011, 3.816, 0.04947, -3.566, 0.04947, -3.566, -0.4011, 0.3333, 0.6667, 9.273e-09, 0.6667, 3.444e-08, 0.3333, 0.3333, 0.3333, -3.566, 0.9505, -3.566, 0.5, 3.816, 0.5, 3.816, 0.9505, 0.6667, 0.6667, 0.3333, 0.6667, 0.3333, 0.3333, 0.6667, 0.3333, -3.566, 1.401, -3.566, 0.9505, 3.816, 0.9505, 3.816, 1.401, -3.566, 0.5, -3.566, 0.04947, 3.816, 0.04947, 3.816, 0.5])
me_cube_118.materials.append(mat_metal)
me_cube_118.update()
me_cube_120 = bpy.data.meshes.new('Cube.120')
me_cube_120.from_pydata([(-1.0, -1.0, -1.0), (-1.0, -1.0, 1.0), (-1.0, 1.0, -1.0), (-1.0, 1.0, 1.0), (1.0, -1.0, -1.0), (1.0, -1.0, 1.0), (1.0, 1.0, -1.0), (1.0, 1.0, 1.0)], [], [(0, 1, 3, 2), (2, 3, 7, 6), (6, 7, 5, 4), (4, 5, 1, 0), (2, 6, 4, 0), (7, 3, 1, 5)])
_uv = me_cube_120.uv_layers.new(name='UVMap')
_uv.uv.foreach_set('vector', [0.4422, 0.5, 0.4422, 0.75, -0.1922, 0.75, -0.1922, 0.5, 0.5, 0.25, 0.25, 0.25, 0.25, 4.797e-08, 0.5, 1.349e-08, -0.1922, 0.25, -0.1922, 0.0, 0.4422, 0.0, 0.4422, 0.25, 0.25, 0.25, 0.5, 0.25, 0.5, 0.5, 0.25, 0.5, -0.1922, 0.5, -0.1922, 0.25, 0.4422, 0.25, 0.4422, 0.5, -0.1922, 1.0, -0.1922, 0.75, 0.4422, 0.75, 0.4422, 1.0])
me_cube_120.materials.append(mat_metal)
me_cube_120.update()
me_cube_067 = bpy.data.meshes.new('Cube.067')
me_cube_067.from_pydata([(-1.0, -1.0, -1.0), (-1.0, -1.0, 1.0), (-1.0, 1.0, -1.0), (-1.0, 1.0, 1.0), (1.0, -1.0, -1.0), (1.0, -1.0, 1.0), (1.0, 1.0, -1.0), (1.0, 1.0, 1.0), (-1.0, -3.06, -1.0), (-1.0, -3.06, 1.0), (-1.0, -1.06, -1.0), (-1.0, -1.06, 1.0), (1.0, -3.06, -1.0), (1.0, -3.06, 1.0), (1.0, -1.06, -1.0), (1.0, -1.06, 1.0), (-1.0, -5.12, -1.0), (-1.0, -5.12, 1.0), (-1.0, -3.12, -1.0), (-1.0, -3.12, 1.0), (1.0, -5.12, -1.0), (1.0, -5.12, 1.0), (1.0, -3.12, -1.0), (1.0, -3.12, 1.0), (-1.0, -7.18, -1.0), (-1.0, -7.18, 1.0), (-1.0, -5.18, -1.0), (-1.0, -5.18, 1.0), (1.0, -7.18, -1.0), (1.0, -7.18, 1.0), (1.0, -5.18, -1.0), (1.0, -5.18, 1.0), (-1.0, -9.24, -1.0), (-1.0, -9.24, 1.0), (-1.0, -7.24, -1.0), (-1.0, -7.24, 1.0), (1.0, -9.24, -1.0), (1.0, -9.24, 1.0), (1.0, -7.24, -1.0), (1.0, -7.24, 1.0)], [], [(0, 1, 3, 2), (2, 3, 7, 6), (6, 7, 5, 4), (4, 5, 1, 0), (2, 6, 4, 0), (7, 3, 1, 5), (8, 9, 11, 10), (10, 11, 15, 14), (14, 15, 13, 12), (12, 13, 9, 8), (10, 14, 12, 8), (15, 11, 9, 13), (16, 17, 19, 18), (18, 19, 23, 22), (22, 23, 21, 20), (20, 21, 17, 16), (18, 22, 20, 16), (23, 19, 17, 21), (24, 25, 27, 26), (26, 27, 31, 30), (30, 31, 29, 28), (28, 29, 25, 24), (26, 30, 28, 24), (31, 27, 25, 29), (32, 33, 35, 34), (34, 35, 39, 38), (38, 39, 37, 36), (36, 37, 33, 32), (34, 38, 36, 32), (39, 35, 33, 37)])
_uv = me_cube_067.uv_layers.new(name='UVMap')
_uv.uv.foreach_set('vector', [0.375, 0.0, 0.625, 0.0, 0.625, 0.25, 0.375, 0.25, 0.375, 0.25, 0.625, 0.25, 0.625, 0.5, 0.375, 0.5, 0.375, 0.5, 0.625, 0.5, 0.625, 0.75, 0.375, 0.75, 0.375, 0.75, 0.625, 0.75, 0.625, 1.0, 0.375, 1.0, 0.125, 0.5, 0.375, 0.5, 0.375, 0.75, 0.125, 0.75, 0.625, 0.5, 0.875, 0.5, 0.875, 0.75, 0.625, 0.75, 0.375, 0.0, 0.625, 0.0, 0.625, 0.25, 0.375, 0.25, 0.375, 0.25, 0.625, 0.25, 0.625, 0.5, 0.375, 0.5, 0.375, 0.5, 0.625, 0.5, 0.625, 0.75, 0.375, 0.75, 0.375, 0.75, 0.625, 0.75, 0.625, 1.0, 0.375, 1.0, 0.125, 0.5, 0.375, 0.5, 0.375, 0.75, 0.125, 0.75, 0.625, 0.5, 0.875, 0.5, 0.875, 0.75, 0.625, 0.75, 0.375, 0.0, 0.625, 0.0, 0.625, 0.25, 0.375, 0.25, 0.375, 0.25, 0.625, 0.25, 0.625, 0.5, 0.375, 0.5, 0.375, 0.5, 0.625, 0.5, 0.625, 0.75, 0.375, 0.75, 0.375, 0.75, 0.625, 0.75, 0.625, 1.0, 0.375, 1.0, 0.125, 0.5, 0.375, 0.5, 0.375, 0.75, 0.125, 0.75, 0.625, 0.5, 0.875, 0.5, 0.875, 0.75, 0.625, 0.75, 0.375, 0.0, 0.625, 0.0, 0.625, 0.25, 0.375, 0.25, 0.375, 0.25, 0.625, 0.25, 0.625, 0.5, 0.375, 0.5, 0.375, 0.5, 0.625, 0.5, 0.625, 0.75, 0.375, 0.75, 0.375, 0.75, 0.625, 0.75, 0.625, 1.0, 0.375, 1.0, 0.125, 0.5, 0.375, 0.5, 0.375, 0.75, 0.125, 0.75, 0.625, 0.5, 0.875, 0.5, 0.875, 0.75, 0.625, 0.75, 0.375, 0.0, 0.625, 0.0, 0.625, 0.25, 0.375, 0.25, 0.375, 0.25, 0.625, 0.25, 0.625, 0.5, 0.375, 0.5, 0.375, 0.5, 0.625, 0.5, 0.625, 0.75, 0.375, 0.75, 0.375, 0.75, 0.625, 0.75, 0.625, 1.0, 0.375, 1.0, 0.125, 0.5, 0.375, 0.5, 0.375, 0.75, 0.125, 0.75, 0.625, 0.5, 0.875, 0.5, 0.875, 0.75, 0.625, 0.75])
me_cube_067.materials.append(mat_wood)
me_cube_067.update()
me_cube_072 = bpy.data.meshes.new('Cube.072')
me_cube_072.from_pydata([(-1.0, -1.0, -1.0), (-1.0, -1.0, 1.0), (-1.0, 1.0, -1.0), (-1.0, 1.0, 1.0), (1.0, -1.0, -1.0), (1.0, -1.0, 1.0), (1.0, 1.0, -1.0), (1.0, 1.0, 1.0), (-1.0, -3.06, -1.0), (-1.0, -3.06, 1.0), (-1.0, -1.06, -1.0), (-1.0, -1.06, 1.0), (1.0, -3.06, -1.0), (1.0, -3.06, 1.0), (1.0, -1.06, -1.0), (1.0, -1.06, 1.0), (-1.0, -5.12, -1.0), (-1.0, -5.12, 1.0), (-1.0, -3.12, -1.0), (-1.0, -3.12, 1.0), (1.0, -5.12, -1.0), (1.0, -5.12, 1.0), (1.0, -3.12, -1.0), (1.0, -3.12, 1.0), (-1.0, -7.18, -1.0), (-1.0, -7.18, 1.0), (-1.0, -5.18, -1.0), (-1.0, -5.18, 1.0), (1.0, -7.18, -1.0), (1.0, -7.18, 1.0), (1.0, -5.18, -1.0), (1.0, -5.18, 1.0), (-1.0, -9.24, -1.0), (-1.0, -9.24, 1.0), (-1.0, -7.24, -1.0), (-1.0, -7.24, 1.0), (1.0, -9.24, -1.0), (1.0, -9.24, 1.0), (1.0, -7.24, -1.0), (1.0, -7.24, 1.0)], [], [(0, 1, 3, 2), (2, 3, 7, 6), (6, 7, 5, 4), (4, 5, 1, 0), (2, 6, 4, 0), (7, 3, 1, 5), (8, 9, 11, 10), (10, 11, 15, 14), (14, 15, 13, 12), (12, 13, 9, 8), (10, 14, 12, 8), (15, 11, 9, 13), (16, 17, 19, 18), (18, 19, 23, 22), (22, 23, 21, 20), (20, 21, 17, 16), (18, 22, 20, 16), (23, 19, 17, 21), (24, 25, 27, 26), (26, 27, 31, 30), (30, 31, 29, 28), (28, 29, 25, 24), (26, 30, 28, 24), (31, 27, 25, 29), (32, 33, 35, 34), (34, 35, 39, 38), (38, 39, 37, 36), (36, 37, 33, 32), (34, 38, 36, 32), (39, 35, 33, 37)])
_uv = me_cube_072.uv_layers.new(name='UVMap')
_uv.uv.foreach_set('vector', [0.375, 0.0, 0.625, 0.0, 0.625, 0.25, 0.375, 0.25, 0.375, 0.25, 0.625, 0.25, 0.625, 0.5, 0.375, 0.5, 0.375, 0.5, 0.625, 0.5, 0.625, 0.75, 0.375, 0.75, 0.375, 0.75, 0.625, 0.75, 0.625, 1.0, 0.375, 1.0, 0.125, 0.5, 0.375, 0.5, 0.375, 0.75, 0.125, 0.75, 0.625, 0.5, 0.875, 0.5, 0.875, 0.75, 0.625, 0.75, 0.375, 0.0, 0.625, 0.0, 0.625, 0.25, 0.375, 0.25, 0.375, 0.25, 0.625, 0.25, 0.625, 0.5, 0.375, 0.5, 0.375, 0.5, 0.625, 0.5, 0.625, 0.75, 0.375, 0.75, 0.375, 0.75, 0.625, 0.75, 0.625, 1.0, 0.375, 1.0, 0.125, 0.5, 0.375, 0.5, 0.375, 0.75, 0.125, 0.75, 0.625, 0.5, 0.875, 0.5, 0.875, 0.75, 0.625, 0.75, 0.375, 0.0, 0.625, 0.0, 0.625, 0.25, 0.375, 0.25, 0.375, 0.25, 0.625, 0.25, 0.625, 0.5, 0.375, 0.5, 0.375, 0.5, 0.625, 0.5, 0.625, 0.75, 0.375, 0.75, 0.375, 0.75, 0.625, 0.75, 0.625, 1.0, 0.375, 1.0, 0.125, 0.5, 0.375, 0.5, 0.375, 0.75, 0.125, 0.75, 0.625, 0.5, 0.875, 0.5, 0.875, 0.75, 0.625, 0.75, 0.375, 0.0, 0.625, 0.0, 0.625, 0.25, 0.375, 0.25, 0.375, 0.25, 0.625, 0.25, 0.625, 0.5, 0.375, 0.5, 0.375, 0.5, 0.625, 0.5, 0.625, 0.75, 0.375, 0.75, 0.375, 0.75, 0.625, 0.75, 0.625, 1.0, 0.375, 1.0, 0.125, 0.5, 0.375, 0.5, 0.375, 0.75, 0.125, 0.75, 0.625, 0.5, 0.875, 0.5, 0.875, 0.75, 0.625, 0.75, 0.375, 0.0, 0.625, 0.0, 0.625, 0.25, 0.375, 0.25, 0.375, 0.25, 0.625, 0.25, 0.625, 0.5, 0.375, 0.5, 0.375, 0.5, 0.625, 0.5, 0.625, 0.75, 0.375, 0.75, 0.375, 0.75, 0.625, 0.75, 0.625, 1.0, 0.375, 1.0, 0.125, 0.5, 0.375, 0.5, 0.375, 0.75, 0.125, 0.75, 0.625, 0.5, 0.875, 0.5, 0.875, 0.75, 0.625, 0.75])
me_cube_072.materials.append(mat_wood)
me_cube_072.update()
me_cube_077 = bpy.data.meshes.new('Cube.077')
me_cube_077.from_pydata([(-1.0, -1.0, -1.0), (-1.0, -1.0, 1.0), (-1.0, 1.0, -1.0), (-1.0, 1.0, 1.0), (1.0, -1.0, -1.0), (1.0, -1.0, 1.0), (1.0, 1.0, -1.0), (1.0, 1.0, 1.0), (-1.0, -3.06, -1.0), (-1.0, -3.06, 1.0), (-1.0, -1.06, -1.0), (-1.0, -1.06, 1.0), (1.0, -3.06, -1.0), (1.0, -3.06, 1.0), (1.0, -1.06, -1.0), (1.0, -1.06, 1.0), (-1.0, -5.12, -1.0), (-1.0, -5.12, 1.0), (-1.0, -3.12, -1.0), (-1.0, -3.12, 1.0), (1.0, -5.12, -1.0), (1.0, -5.12, 1.0), (1.0, -3.12, -1.0), (1.0, -3.12, 1.0), (-1.0, -7.18, -1.0), (-1.0, -7.18, 1.0), (-1.0, -5.18, -1.0), (-1.0, -5.18, 1.0), (1.0, -7.18, -1.0), (1.0, -7.18, 1.0), (1.0, -5.18, -1.0), (1.0, -5.18, 1.0), (-1.0, -9.24, -1.0), (-1.0, -9.24, 1.0), (-1.0, -7.24, -1.0), (-1.0, -7.24, 1.0), (1.0, -9.24, -1.0), (1.0, -9.24, 1.0), (1.0, -7.24, -1.0), (1.0, -7.24, 1.0)], [], [(0, 1, 3, 2), (2, 3, 7, 6), (6, 7, 5, 4), (4, 5, 1, 0), (2, 6, 4, 0), (7, 3, 1, 5), (8, 9, 11, 10), (10, 11, 15, 14), (14, 15, 13, 12), (12, 13, 9, 8), (10, 14, 12, 8), (15, 11, 9, 13), (16, 17, 19, 18), (18, 19, 23, 22), (22, 23, 21, 20), (20, 21, 17, 16), (18, 22, 20, 16), (23, 19, 17, 21), (24, 25, 27, 26), (26, 27, 31, 30), (30, 31, 29, 28), (28, 29, 25, 24), (26, 30, 28, 24), (31, 27, 25, 29), (32, 33, 35, 34), (34, 35, 39, 38), (38, 39, 37, 36), (36, 37, 33, 32), (34, 38, 36, 32), (39, 35, 33, 37)])
_uv = me_cube_077.uv_layers.new(name='UVMap')
_uv.uv.foreach_set('vector', [0.375, 0.0, 0.625, 0.0, 0.625, 0.25, 0.375, 0.25, 0.375, 0.25, 0.625, 0.25, 0.625, 0.5, 0.375, 0.5, 0.375, 0.5, 0.625, 0.5, 0.625, 0.75, 0.375, 0.75, 0.375, 0.75, 0.625, 0.75, 0.625, 1.0, 0.375, 1.0, 0.125, 0.5, 0.375, 0.5, 0.375, 0.75, 0.125, 0.75, 0.625, 0.5, 0.875, 0.5, 0.875, 0.75, 0.625, 0.75, 0.375, 0.0, 0.625, 0.0, 0.625, 0.25, 0.375, 0.25, 0.375, 0.25, 0.625, 0.25, 0.625, 0.5, 0.375, 0.5, 0.375, 0.5, 0.625, 0.5, 0.625, 0.75, 0.375, 0.75, 0.375, 0.75, 0.625, 0.75, 0.625, 1.0, 0.375, 1.0, 0.125, 0.5, 0.375, 0.5, 0.375, 0.75, 0.125, 0.75, 0.625, 0.5, 0.875, 0.5, 0.875, 0.75, 0.625, 0.75, 0.375, 0.0, 0.625, 0.0, 0.625, 0.25, 0.375, 0.25, 0.375, 0.25, 0.625, 0.25, 0.625, 0.5, 0.375, 0.5, 0.375, 0.5, 0.625, 0.5, 0.625, 0.75, 0.375, 0.75, 0.375, 0.75, 0.625, 0.75, 0.625, 1.0, 0.375, 1.0, 0.125, 0.5, 0.375, 0.5, 0.375, 0.75, 0.125, 0.75, 0.625, 0.5, 0.875, 0.5, 0.875, 0.75, 0.625, 0.75, 0.375, 0.0, 0.625, 0.0, 0.625, 0.25, 0.375, 0.25, 0.375, 0.25, 0.625, 0.25, 0.625, 0.5, 0.375, 0.5, 0.375, 0.5, 0.625, 0.5, 0.625, 0.75, 0.375, 0.75, 0.375, 0.75, 0.625, 0.75, 0.625, 1.0, 0.375, 1.0, 0.125, 0.5, 0.375, 0.5, 0.375, 0.75, 0.125, 0.75, 0.625, 0.5, 0.875, 0.5, 0.875, 0.75, 0.625, 0.75, 0.375, 0.0, 0.625, 0.0, 0.625, 0.25, 0.375, 0.25, 0.375, 0.25, 0.625, 0.25, 0.625, 0.5, 0.375, 0.5, 0.375, 0.5, 0.625, 0.5, 0.625, 0.75, 0.375, 0.75, 0.375, 0.75, 0.625, 0.75, 0.625, 1.0, 0.375, 1.0, 0.125, 0.5, 0.375, 0.5, 0.375, 0.75, 0.125, 0.75, 0.625, 0.5, 0.875, 0.5, 0.875, 0.75, 0.625, 0.75])
me_cube_077.materials.append(mat_wood)
me_cube_077.update()
me_cube_082 = bpy.data.meshes.new('Cube.082')
me_cube_082.from_pydata([(-1.0, -1.0, -1.0), (-1.0, -1.0, 1.0), (-1.0, 1.0, -1.0), (-1.0, 1.0, 1.0), (1.0, -1.0, -1.0), (1.0, -1.0, 1.0), (1.0, 1.0, -1.0), (1.0, 1.0, 1.0), (-1.0, -3.06, -1.0), (-1.0, -3.06, 1.0), (-1.0, -1.06, -1.0), (-1.0, -1.06, 1.0), (1.0, -3.06, -1.0), (1.0, -3.06, 1.0), (1.0, -1.06, -1.0), (1.0, -1.06, 1.0), (-1.0, -5.12, -1.0), (-1.0, -5.12, 1.0), (-1.0, -3.12, -1.0), (-1.0, -3.12, 1.0), (1.0, -5.12, -1.0), (1.0, -5.12, 1.0), (1.0, -3.12, -1.0), (1.0, -3.12, 1.0), (-1.0, -7.18, -1.0), (-1.0, -7.18, 1.0), (-1.0, -5.18, -1.0), (-1.0, -5.18, 1.0), (1.0, -7.18, -1.0), (1.0, -7.18, 1.0), (1.0, -5.18, -1.0), (1.0, -5.18, 1.0), (-1.0, -9.24, -1.0), (-1.0, -9.24, 1.0), (-1.0, -7.24, -1.0), (-1.0, -7.24, 1.0), (1.0, -9.24, -1.0), (1.0, -9.24, 1.0), (1.0, -7.24, -1.0), (1.0, -7.24, 1.0)], [], [(0, 1, 3, 2), (2, 3, 7, 6), (6, 7, 5, 4), (4, 5, 1, 0), (2, 6, 4, 0), (7, 3, 1, 5), (8, 9, 11, 10), (10, 11, 15, 14), (14, 15, 13, 12), (12, 13, 9, 8), (10, 14, 12, 8), (15, 11, 9, 13), (16, 17, 19, 18), (18, 19, 23, 22), (22, 23, 21, 20), (20, 21, 17, 16), (18, 22, 20, 16), (23, 19, 17, 21), (24, 25, 27, 26), (26, 27, 31, 30), (30, 31, 29, 28), (28, 29, 25, 24), (26, 30, 28, 24), (31, 27, 25, 29), (32, 33, 35, 34), (34, 35, 39, 38), (38, 39, 37, 36), (36, 37, 33, 32), (34, 38, 36, 32), (39, 35, 33, 37)])
_uv = me_cube_082.uv_layers.new(name='UVMap')
_uv.uv.foreach_set('vector', [0.375, 0.0, 0.625, 0.0, 0.625, 0.25, 0.375, 0.25, 0.375, 0.25, 0.625, 0.25, 0.625, 0.5, 0.375, 0.5, 0.375, 0.5, 0.625, 0.5, 0.625, 0.75, 0.375, 0.75, 0.375, 0.75, 0.625, 0.75, 0.625, 1.0, 0.375, 1.0, 0.125, 0.5, 0.375, 0.5, 0.375, 0.75, 0.125, 0.75, 0.625, 0.5, 0.875, 0.5, 0.875, 0.75, 0.625, 0.75, 0.375, 0.0, 0.625, 0.0, 0.625, 0.25, 0.375, 0.25, 0.375, 0.25, 0.625, 0.25, 0.625, 0.5, 0.375, 0.5, 0.375, 0.5, 0.625, 0.5, 0.625, 0.75, 0.375, 0.75, 0.375, 0.75, 0.625, 0.75, 0.625, 1.0, 0.375, 1.0, 0.125, 0.5, 0.375, 0.5, 0.375, 0.75, 0.125, 0.75, 0.625, 0.5, 0.875, 0.5, 0.875, 0.75, 0.625, 0.75, 0.375, 0.0, 0.625, 0.0, 0.625, 0.25, 0.375, 0.25, 0.375, 0.25, 0.625, 0.25, 0.625, 0.5, 0.375, 0.5, 0.375, 0.5, 0.625, 0.5, 0.625, 0.75, 0.375, 0.75, 0.375, 0.75, 0.625, 0.75, 0.625, 1.0, 0.375, 1.0, 0.125, 0.5, 0.375, 0.5, 0.375, 0.75, 0.125, 0.75, 0.625, 0.5, 0.875, 0.5, 0.875, 0.75, 0.625, 0.75, 0.375, 0.0, 0.625, 0.0, 0.625, 0.25, 0.375, 0.25, 0.375, 0.25, 0.625, 0.25, 0.625, 0.5, 0.375, 0.5, 0.375, 0.5, 0.625, 0.5, 0.625, 0.75, 0.375, 0.75, 0.375, 0.75, 0.625, 0.75, 0.625, 1.0, 0.375, 1.0, 0.125, 0.5, 0.375, 0.5, 0.375, 0.75, 0.125, 0.75, 0.625, 0.5, 0.875, 0.5, 0.875, 0.75, 0.625, 0.75, 0.375, 0.0, 0.625, 0.0, 0.625, 0.25, 0.375, 0.25, 0.375, 0.25, 0.625, 0.25, 0.625, 0.5, 0.375, 0.5, 0.375, 0.5, 0.625, 0.5, 0.625, 0.75, 0.375, 0.75, 0.375, 0.75, 0.625, 0.75, 0.625, 1.0, 0.375, 1.0, 0.125, 0.5, 0.375, 0.5, 0.375, 0.75, 0.125, 0.75, 0.625, 0.5, 0.875, 0.5, 0.875, 0.75, 0.625, 0.75])
me_cube_082.materials.append(mat_wood)
me_cube_082.update()
me_cube_088 = bpy.data.meshes.new('Cube.088')
me_cube_088.from_pydata([(-1.0, -1.0, -1.0), (-1.0, -1.0, 1.0), (-1.0, 1.0, -1.0), (-1.0, 1.0, 1.0), (1.0, -1.0, -1.0), (1.0, -1.0, 1.0), (1.0, 1.0, -1.0), (1.0, 1.0, 1.0)], [], [(0, 1, 3, 2), (2, 3, 7, 6), (6, 7, 5, 4), (4, 5, 1, 0), (2, 6, 4, 0), (7, 3, 1, 5)])
_uv = me_cube_088.uv_layers.new(name='UVMap')
_uv.uv.foreach_set('vector', [0.345, 0.345, 0.345, 0.655, 0.655, 0.655, 0.655, 0.345, 0.345, 0.345, 0.345, 0.655, 0.655, 0.655, 0.655, 0.345, 0.655, 0.345, 0.655, 0.655, 0.345, 0.655, 0.345, 0.345, 0.655, 0.345, 0.655, 0.655, 0.345, 0.655, 0.345, 0.345, 0.345, 0.655, 0.655, 0.655, 0.655, 0.345, 0.345, 0.345, 0.655, 0.655, 0.345, 0.655, 0.345, 0.345, 0.655, 0.345])
me_cube_088.materials.append(mat_wood)
me_cube_088.update()
me_cube_143 = bpy.data.meshes.new('Cube.143')
me_cube_143.from_pydata([(-1.0, -1.0, -1.0), (-1.0, -1.0, 1.0), (-1.0, 1.0, -1.0), (-1.0, 1.0, 1.0), (1.0, -1.0, -1.0), (1.0, -1.0, 1.0), (1.0, 1.0, -1.0), (1.0, 1.0, 1.0)], [], [(0, 1, 3, 2), (2, 3, 7, 6), (6, 7, 5, 4), (4, 5, 1, 0), (2, 6, 4, 0), (7, 3, 1, 5)])
_uv = me_cube_143.uv_layers.new(name='UVMap')
_uv.uv.foreach_set('vector', [3.303, 0.5, 3.303, 0.75, -3.053, 0.75, -3.053, 0.5, 0.5, 0.25, 0.25, 0.25, 0.25, 4.797e-08, 0.5, 1.349e-08, -3.053, 0.25, -3.053, 0.0, 3.303, 5.96e-08, 3.303, 0.25, 0.25, 0.25, 0.5, 0.25, 0.5, 0.5, 0.25, 0.5, -3.053, 0.5, -3.053, 0.25, 3.303, 0.25, 3.303, 0.5, -3.053, 1.0, -3.053, 0.75, 3.303, 0.75, 3.303, 1.0])
me_cube_143.materials.append(mat_metal)
me_cube_143.update()
me_cube_113 = bpy.data.meshes.new('Cube.113')
me_cube_113.from_pydata([(-1.0, -1.0, -1.0), (-1.0, -1.0, 1.0), (-1.0, 1.0, -1.0), (-1.0, 1.0, 1.0), (1.0, -1.0, -1.0), (1.0, -1.0, 1.0), (1.0, 1.0, -1.0), (1.0, 1.0, 1.0)], [], [(0, 1, 3, 2), (2, 3, 7, 6), (6, 7, 5, 4), (4, 5, 1, 0), (2, 6, 4, 0), (7, 3, 1, 5)])
_uv = me_cube_113.uv_layers.new(name='UVMap')
_uv.uv.foreach_set('vector', [2.459, 0.25, 2.459, 0.5, -2.209, 0.5, -2.209, 0.25, 0.25, 0.25, 0.25, 0.0, 0.5, 0.0, 0.5, 0.25, -2.209, 1.0, -2.209, 0.75, 2.459, 0.75, 2.459, 1.0, 0.5, 0.25, 0.5, 0.5, 0.25, 0.5, 0.25, 0.25, -2.209, 0.25, -2.209, 0.0, 2.459, 0.0, 2.459, 0.25, -2.209, 0.75, -2.209, 0.5, 2.459, 0.5, 2.459, 0.75])
me_cube_113.materials.append(mat_metal)
me_cube_113.update()
me_cube_114 = bpy.data.meshes.new('Cube.114')
me_cube_114.from_pydata([(-1.0, -1.0, -1.0), (-1.0, -1.0, 1.0), (-1.0, 1.0, -1.0), (-1.0, 1.0, 1.0), (1.0, -1.0, -1.0), (1.0, -1.0, 1.0), (1.0, 1.0, -1.0), (1.0, 1.0, 1.0)], [], [(0, 1, 3, 2), (2, 3, 7, 6), (6, 7, 5, 4), (4, 5, 1, 0), (2, 6, 4, 0), (7, 3, 1, 5)])
_uv = me_cube_114.uv_layers.new(name='UVMap')
_uv.uv.foreach_set('vector', [4.106, 0.25, 4.106, 0.5, -3.856, 0.5, -3.856, 0.25, 0.25, 0.25, 0.25, 0.0, 0.5, 0.0, 0.5, 0.25, -3.856, 1.0, -3.856, 0.75, 4.106, 0.75, 4.106, 1.0, 0.5, 0.25, 0.5, 0.5, 0.25, 0.5, 0.25, 0.25, -3.856, 0.25, -3.856, 0.0, 4.106, 0.0, 4.106, 0.25, -3.856, 0.75, -3.856, 0.5, 4.106, 0.5, 4.106, 0.75])
me_cube_114.materials.append(mat_metal)
me_cube_114.update()
me_cube_094 = bpy.data.meshes.new('Cube.094')
me_cube_094.from_pydata([(-1.0, -1.0, -1.0), (-1.0, -1.0, 1.0), (-1.0, 1.0, -1.0), (-1.0, 1.0, 1.0), (1.0, -1.0, -1.0), (1.0, -1.0, 1.0), (1.0, 1.0, -1.0), (1.0, 1.0, 1.0)], [], [(0, 1, 3, 2), (2, 3, 7, 6), (6, 7, 5, 4), (4, 5, 1, 0), (2, 6, 4, 0), (7, 3, 1, 5)])
_uv = me_cube_094.uv_layers.new(name='UVMap')
_uv.uv.foreach_set('vector', [0.375, 0.0, 0.625, 0.0, 0.625, 0.25, 0.375, 0.25, 0.375, 0.25, 0.625, 0.25, 0.625, 0.5, 0.375, 0.5, 0.375, 0.5, 0.625, 0.5, 0.625, 0.75, 0.375, 0.75, 0.375, 0.75, 0.625, 0.75, 0.625, 1.0, 0.375, 1.0, 0.125, 0.5, 0.375, 0.5, 0.375, 0.75, 0.125, 0.75, 0.625, 0.5, 0.875, 0.5, 0.875, 0.75, 0.625, 0.75])
me_cube_094.materials.append(mat_metal)
me_cube_094.update()
me_cube_101 = bpy.data.meshes.new('Cube.101')
me_cube_101.from_pydata([(-1.0, -1.0, -1.0), (-1.0, -1.0, 1.0), (-1.0, 1.0, -1.0), (-1.0, 1.0, 1.0), (1.0, -1.0, -1.0), (1.0, -1.0, 1.0), (1.0, 1.0, -1.0), (1.0, 1.0, 1.0)], [], [(0, 1, 3, 2), (2, 3, 7, 6), (6, 7, 5, 4), (4, 5, 1, 0), (2, 6, 4, 0), (7, 3, 1, 5)])
_uv = me_cube_101.uv_layers.new(name='UVMap')
_uv.uv.foreach_set('vector', [0.375, 0.0, 0.625, 0.0, 0.625, 0.25, 0.375, 0.25, 0.375, 0.25, 0.625, 0.25, 0.625, 0.5, 0.375, 0.5, 0.375, 0.5, 0.625, 0.5, 0.625, 0.75, 0.375, 0.75, 0.375, 0.75, 0.625, 0.75, 0.625, 1.0, 0.375, 1.0, 0.125, 0.5, 0.375, 0.5, 0.375, 0.75, 0.125, 0.75, 0.625, 0.5, 0.875, 0.5, 0.875, 0.75, 0.625, 0.75])
me_cube_101.materials.append(mat_metal)
me_cube_101.update()
me_cube_108 = bpy.data.meshes.new('Cube.108')
me_cube_108.from_pydata([(-1.0, -1.0, -1.0), (-1.0, -1.0, 1.0), (-1.0, 1.0, -1.0), (-1.0, 1.0, 1.0), (1.0, -1.0, -1.0), (1.0, -1.0, 1.0), (1.0, 1.0, -1.0), (1.0, 1.0, 1.0)], [], [(0, 1, 3, 2), (2, 3, 7, 6), (6, 7, 5, 4), (4, 5, 1, 0), (2, 6, 4, 0), (7, 3, 1, 5)])
_uv = me_cube_108.uv_layers.new(name='UVMap')
_uv.uv.foreach_set('vector', [0.375, 0.0, 0.625, 0.0, 0.625, 0.25, 0.375, 0.25, 0.375, 0.25, 0.625, 0.25, 0.625, 0.5, 0.375, 0.5, 0.375, 0.5, 0.625, 0.5, 0.625, 0.75, 0.375, 0.75, 0.375, 0.75, 0.625, 0.75, 0.625, 1.0, 0.375, 1.0, 0.125, 0.5, 0.375, 0.5, 0.375, 0.75, 0.125, 0.75, 0.625, 0.5, 0.875, 0.5, 0.875, 0.75, 0.625, 0.75])
me_cube_108.materials.append(mat_metal)
me_cube_108.update()
me_cube_115 = bpy.data.meshes.new('Cube.115')
me_cube_115.from_pydata([(-1.0, -1.0, -1.0), (-1.0, -1.0, 1.0), (-1.0, 1.0, -1.0), (-1.0, 1.0, 1.0), (1.0, -1.0, -1.0), (1.0, -1.0, 1.0), (1.0, 1.0, -1.0), (1.0, 1.0, 1.0)], [], [(0, 1, 3, 2), (2, 3, 7, 6), (6, 7, 5, 4), (4, 5, 1, 0), (2, 6, 4, 0), (7, 3, 1, 5)])
_uv = me_cube_115.uv_layers.new(name='UVMap')
_uv.uv.foreach_set('vector', [0.375, 0.0, 0.625, 0.0, 0.625, 0.25, 0.375, 0.25, 0.375, 0.25, 0.625, 0.25, 0.625, 0.5, 0.375, 0.5, 0.375, 0.5, 0.625, 0.5, 0.625, 0.75, 0.375, 0.75, 0.375, 0.75, 0.625, 0.75, 0.625, 1.0, 0.375, 1.0, 0.125, 0.5, 0.375, 0.5, 0.375, 0.75, 0.125, 0.75, 0.625, 0.5, 0.875, 0.5, 0.875, 0.75, 0.625, 0.75])
me_cube_115.materials.append(mat_metal)
me_cube_115.update()
me_cube_116 = bpy.data.meshes.new('Cube.116')
me_cube_116.from_pydata([(-1.0, -1.0, -1.0), (-1.0, -1.0, 1.0), (-1.0, 1.0, -1.0), (-1.0, 1.0, 1.0), (1.0, -1.0, -1.0), (1.0, -1.0, 1.0), (1.0, 1.0, -1.0), (1.0, 1.0, 1.0), (-1.0, -3.06, -1.0), (-1.0, -3.06, 1.0), (-1.0, -1.06, -1.0), (-1.0, -1.06, 1.0), (1.0, -3.06, -1.0), (1.0, -3.06, 1.0), (1.0, -1.06, -1.0), (1.0, -1.06, 1.0), (-1.0, -5.12, -1.0), (-1.0, -5.12, 1.0), (-1.0, -3.12, -1.0), (-1.0, -3.12, 1.0), (1.0, -5.12, -1.0), (1.0, -5.12, 1.0), (1.0, -3.12, -1.0), (1.0, -3.12, 1.0), (-1.0, -7.18, -1.0), (-1.0, -7.18, 1.0), (-1.0, -5.18, -1.0), (-1.0, -5.18, 1.0), (1.0, -7.18, -1.0), (1.0, -7.18, 1.0), (1.0, -5.18, -1.0), (1.0, -5.18, 1.0), (-1.0, -9.24, -1.0), (-1.0, -9.24, 1.0), (-1.0, -7.24, -1.0), (-1.0, -7.24, 1.0), (1.0, -9.24, -1.0), (1.0, -9.24, 1.0), (1.0, -7.24, -1.0), (1.0, -7.24, 1.0)], [], [(0, 1, 3, 2), (2, 3, 7, 6), (6, 7, 5, 4), (4, 5, 1, 0), (2, 6, 4, 0), (7, 3, 1, 5), (8, 9, 11, 10), (10, 11, 15, 14), (14, 15, 13, 12), (12, 13, 9, 8), (10, 14, 12, 8), (15, 11, 9, 13), (16, 17, 19, 18), (18, 19, 23, 22), (22, 23, 21, 20), (20, 21, 17, 16), (18, 22, 20, 16), (23, 19, 17, 21), (24, 25, 27, 26), (26, 27, 31, 30), (30, 31, 29, 28), (28, 29, 25, 24), (26, 30, 28, 24), (31, 27, 25, 29), (32, 33, 35, 34), (34, 35, 39, 38), (38, 39, 37, 36), (36, 37, 33, 32), (34, 38, 36, 32), (39, 35, 33, 37)])
_uv = me_cube_116.uv_layers.new(name='UVMap')
_uv.uv.foreach_set('vector', [0.375, 0.0, 0.625, 0.0, 0.625, 0.25, 0.375, 0.25, 0.375, 0.25, 0.625, 0.25, 0.625, 0.5, 0.375, 0.5, 0.375, 0.5, 0.625, 0.5, 0.625, 0.75, 0.375, 0.75, 0.375, 0.75, 0.625, 0.75, 0.625, 1.0, 0.375, 1.0, 0.125, 0.5, 0.375, 0.5, 0.375, 0.75, 0.125, 0.75, 0.625, 0.5, 0.875, 0.5, 0.875, 0.75, 0.625, 0.75, 0.375, 0.0, 0.625, 0.0, 0.625, 0.25, 0.375, 0.25, 0.375, 0.25, 0.625, 0.25, 0.625, 0.5, 0.375, 0.5, 0.375, 0.5, 0.625, 0.5, 0.625, 0.75, 0.375, 0.75, 0.375, 0.75, 0.625, 0.75, 0.625, 1.0, 0.375, 1.0, 0.125, 0.5, 0.375, 0.5, 0.375, 0.75, 0.125, 0.75, 0.625, 0.5, 0.875, 0.5, 0.875, 0.75, 0.625, 0.75, 0.375, 0.0, 0.625, 0.0, 0.625, 0.25, 0.375, 0.25, 0.375, 0.25, 0.625, 0.25, 0.625, 0.5, 0.375, 0.5, 0.375, 0.5, 0.625, 0.5, 0.625, 0.75, 0.375, 0.75, 0.375, 0.75, 0.625, 0.75, 0.625, 1.0, 0.375, 1.0, 0.125, 0.5, 0.375, 0.5, 0.375, 0.75, 0.125, 0.75, 0.625, 0.5, 0.875, 0.5, 0.875, 0.75, 0.625, 0.75, 0.375, 0.0, 0.625, 0.0, 0.625, 0.25, 0.375, 0.25, 0.375, 0.25, 0.625, 0.25, 0.625, 0.5, 0.375, 0.5, 0.375, 0.5, 0.625, 0.5, 0.625, 0.75, 0.375, 0.75, 0.375, 0.75, 0.625, 0.75, 0.625, 1.0, 0.375, 1.0, 0.125, 0.5, 0.375, 0.5, 0.375, 0.75, 0.125, 0.75, 0.625, 0.5, 0.875, 0.5, 0.875, 0.75, 0.625, 0.75, 0.375, 0.0, 0.625, 0.0, 0.625, 0.25, 0.375, 0.25, 0.375, 0.25, 0.625, 0.25, 0.625, 0.5, 0.375, 0.5, 0.375, 0.5, 0.625, 0.5, 0.625, 0.75, 0.375, 0.75, 0.375, 0.75, 0.625, 0.75, 0.625, 1.0, 0.375, 1.0, 0.125, 0.5, 0.375, 0.5, 0.375, 0.75, 0.125, 0.75, 0.625, 0.5, 0.875, 0.5, 0.875, 0.75, 0.625, 0.75])
me_cube_116.materials.append(mat_wood)
me_cube_116.update()
me_cube_121 = bpy.data.meshes.new('Cube.121')
me_cube_121.from_pydata([(-1.0, -1.0, -1.0), (-1.0, -1.0, 1.0), (-1.0, 1.0, -1.0), (-1.0, 1.0, 1.0), (1.0, -1.0, -1.0), (1.0, -1.0, 1.0), (1.0, 1.0, -1.0), (1.0, 1.0, 1.0), (-1.0, -3.06, -1.0), (-1.0, -3.06, 1.0), (-1.0, -1.06, -1.0), (-1.0, -1.06, 1.0), (1.0, -3.06, -1.0), (1.0, -3.06, 1.0), (1.0, -1.06, -1.0), (1.0, -1.06, 1.0), (-1.0, -5.12, -1.0), (-1.0, -5.12, 1.0), (-1.0, -3.12, -1.0), (-1.0, -3.12, 1.0), (1.0, -5.12, -1.0), (1.0, -5.12, 1.0), (1.0, -3.12, -1.0), (1.0, -3.12, 1.0), (-1.0, -7.18, -1.0), (-1.0, -7.18, 1.0), (-1.0, -5.18, -1.0), (-1.0, -5.18, 1.0), (1.0, -7.18, -1.0), (1.0, -7.18, 1.0), (1.0, -5.18, -1.0), (1.0, -5.18, 1.0), (-1.0, -9.24, -1.0), (-1.0, -9.24, 1.0), (-1.0, -7.24, -1.0), (-1.0, -7.24, 1.0), (1.0, -9.24, -1.0), (1.0, -9.24, 1.0), (1.0, -7.24, -1.0), (1.0, -7.24, 1.0)], [], [(0, 1, 3, 2), (2, 3, 7, 6), (6, 7, 5, 4), (4, 5, 1, 0), (2, 6, 4, 0), (7, 3, 1, 5), (8, 9, 11, 10), (10, 11, 15, 14), (14, 15, 13, 12), (12, 13, 9, 8), (10, 14, 12, 8), (15, 11, 9, 13), (16, 17, 19, 18), (18, 19, 23, 22), (22, 23, 21, 20), (20, 21, 17, 16), (18, 22, 20, 16), (23, 19, 17, 21), (24, 25, 27, 26), (26, 27, 31, 30), (30, 31, 29, 28), (28, 29, 25, 24), (26, 30, 28, 24), (31, 27, 25, 29), (32, 33, 35, 34), (34, 35, 39, 38), (38, 39, 37, 36), (36, 37, 33, 32), (34, 38, 36, 32), (39, 35, 33, 37)])
_uv = me_cube_121.uv_layers.new(name='UVMap')
_uv.uv.foreach_set('vector', [0.375, 0.0, 0.625, 0.0, 0.625, 0.25, 0.375, 0.25, 0.375, 0.25, 0.625, 0.25, 0.625, 0.5, 0.375, 0.5, 0.375, 0.5, 0.625, 0.5, 0.625, 0.75, 0.375, 0.75, 0.375, 0.75, 0.625, 0.75, 0.625, 1.0, 0.375, 1.0, 0.125, 0.5, 0.375, 0.5, 0.375, 0.75, 0.125, 0.75, 0.625, 0.5, 0.875, 0.5, 0.875, 0.75, 0.625, 0.75, 0.375, 0.0, 0.625, 0.0, 0.625, 0.25, 0.375, 0.25, 0.375, 0.25, 0.625, 0.25, 0.625, 0.5, 0.375, 0.5, 0.375, 0.5, 0.625, 0.5, 0.625, 0.75, 0.375, 0.75, 0.375, 0.75, 0.625, 0.75, 0.625, 1.0, 0.375, 1.0, 0.125, 0.5, 0.375, 0.5, 0.375, 0.75, 0.125, 0.75, 0.625, 0.5, 0.875, 0.5, 0.875, 0.75, 0.625, 0.75, 0.375, 0.0, 0.625, 0.0, 0.625, 0.25, 0.375, 0.25, 0.375, 0.25, 0.625, 0.25, 0.625, 0.5, 0.375, 0.5, 0.375, 0.5, 0.625, 0.5, 0.625, 0.75, 0.375, 0.75, 0.375, 0.75, 0.625, 0.75, 0.625, 1.0, 0.375, 1.0, 0.125, 0.5, 0.375, 0.5, 0.375, 0.75, 0.125, 0.75, 0.625, 0.5, 0.875, 0.5, 0.875, 0.75, 0.625, 0.75, 0.375, 0.0, 0.625, 0.0, 0.625, 0.25, 0.375, 0.25, 0.375, 0.25, 0.625, 0.25, 0.625, 0.5, 0.375, 0.5, 0.375, 0.5, 0.625, 0.5, 0.625, 0.75, 0.375, 0.75, 0.375, 0.75, 0.625, 0.75, 0.625, 1.0, 0.375, 1.0, 0.125, 0.5, 0.375, 0.5, 0.375, 0.75, 0.125, 0.75, 0.625, 0.5, 0.875, 0.5, 0.875, 0.75, 0.625, 0.75, 0.375, 0.0, 0.625, 0.0, 0.625, 0.25, 0.375, 0.25, 0.375, 0.25, 0.625, 0.25, 0.625, 0.5, 0.375, 0.5, 0.375, 0.5, 0.625, 0.5, 0.625, 0.75, 0.375, 0.75, 0.375, 0.75, 0.625, 0.75, 0.625, 1.0, 0.375, 1.0, 0.125, 0.5, 0.375, 0.5, 0.375, 0.75, 0.125, 0.75, 0.625, 0.5, 0.875, 0.5, 0.875, 0.75, 0.625, 0.75])
me_cube_121.materials.append(mat_wood)
me_cube_121.update()
me_cube_126 = bpy.data.meshes.new('Cube.126')
me_cube_126.from_pydata([(-1.0, -1.0, -1.0), (-1.0, -1.0, 1.0), (-1.0, 1.0, -1.0), (-1.0, 1.0, 1.0), (1.0, -1.0, -1.0), (1.0, -1.0, 1.0), (1.0, 1.0, -1.0), (1.0, 1.0, 1.0), (-1.0, -3.06, -1.0), (-1.0, -3.06, 1.0), (-1.0, -1.06, -1.0), (-1.0, -1.06, 1.0), (1.0, -3.06, -1.0), (1.0, -3.06, 1.0), (1.0, -1.06, -1.0), (1.0, -1.06, 1.0), (-1.0, -5.12, -1.0), (-1.0, -5.12, 1.0), (-1.0, -3.12, -1.0), (-1.0, -3.12, 1.0), (1.0, -5.12, -1.0), (1.0, -5.12, 1.0), (1.0, -3.12, -1.0), (1.0, -3.12, 1.0), (-1.0, -7.18, -1.0), (-1.0, -7.18, 1.0), (-1.0, -5.18, -1.0), (-1.0, -5.18, 1.0), (1.0, -7.18, -1.0), (1.0, -7.18, 1.0), (1.0, -5.18, -1.0), (1.0, -5.18, 1.0), (-1.0, -9.24, -1.0), (-1.0, -9.24, 1.0), (-1.0, -7.24, -1.0), (-1.0, -7.24, 1.0), (1.0, -9.24, -1.0), (1.0, -9.24, 1.0), (1.0, -7.24, -1.0), (1.0, -7.24, 1.0)], [], [(0, 1, 3, 2), (2, 3, 7, 6), (6, 7, 5, 4), (4, 5, 1, 0), (2, 6, 4, 0), (7, 3, 1, 5), (8, 9, 11, 10), (10, 11, 15, 14), (14, 15, 13, 12), (12, 13, 9, 8), (10, 14, 12, 8), (15, 11, 9, 13), (16, 17, 19, 18), (18, 19, 23, 22), (22, 23, 21, 20), (20, 21, 17, 16), (18, 22, 20, 16), (23, 19, 17, 21), (24, 25, 27, 26), (26, 27, 31, 30), (30, 31, 29, 28), (28, 29, 25, 24), (26, 30, 28, 24), (31, 27, 25, 29), (32, 33, 35, 34), (34, 35, 39, 38), (38, 39, 37, 36), (36, 37, 33, 32), (34, 38, 36, 32), (39, 35, 33, 37)])
_uv = me_cube_126.uv_layers.new(name='UVMap')
_uv.uv.foreach_set('vector', [0.375, 0.0, 0.625, 0.0, 0.625, 0.25, 0.375, 0.25, 0.375, 0.25, 0.625, 0.25, 0.625, 0.5, 0.375, 0.5, 0.375, 0.5, 0.625, 0.5, 0.625, 0.75, 0.375, 0.75, 0.375, 0.75, 0.625, 0.75, 0.625, 1.0, 0.375, 1.0, 0.125, 0.5, 0.375, 0.5, 0.375, 0.75, 0.125, 0.75, 0.625, 0.5, 0.875, 0.5, 0.875, 0.75, 0.625, 0.75, 0.375, 0.0, 0.625, 0.0, 0.625, 0.25, 0.375, 0.25, 0.375, 0.25, 0.625, 0.25, 0.625, 0.5, 0.375, 0.5, 0.375, 0.5, 0.625, 0.5, 0.625, 0.75, 0.375, 0.75, 0.375, 0.75, 0.625, 0.75, 0.625, 1.0, 0.375, 1.0, 0.125, 0.5, 0.375, 0.5, 0.375, 0.75, 0.125, 0.75, 0.625, 0.5, 0.875, 0.5, 0.875, 0.75, 0.625, 0.75, 0.375, 0.0, 0.625, 0.0, 0.625, 0.25, 0.375, 0.25, 0.375, 0.25, 0.625, 0.25, 0.625, 0.5, 0.375, 0.5, 0.375, 0.5, 0.625, 0.5, 0.625, 0.75, 0.375, 0.75, 0.375, 0.75, 0.625, 0.75, 0.625, 1.0, 0.375, 1.0, 0.125, 0.5, 0.375, 0.5, 0.375, 0.75, 0.125, 0.75, 0.625, 0.5, 0.875, 0.5, 0.875, 0.75, 0.625, 0.75, 0.375, 0.0, 0.625, 0.0, 0.625, 0.25, 0.375, 0.25, 0.375, 0.25, 0.625, 0.25, 0.625, 0.5, 0.375, 0.5, 0.375, 0.5, 0.625, 0.5, 0.625, 0.75, 0.375, 0.75, 0.375, 0.75, 0.625, 0.75, 0.625, 1.0, 0.375, 1.0, 0.125, 0.5, 0.375, 0.5, 0.375, 0.75, 0.125, 0.75, 0.625, 0.5, 0.875, 0.5, 0.875, 0.75, 0.625, 0.75, 0.375, 0.0, 0.625, 0.0, 0.625, 0.25, 0.375, 0.25, 0.375, 0.25, 0.625, 0.25, 0.625, 0.5, 0.375, 0.5, 0.375, 0.5, 0.625, 0.5, 0.625, 0.75, 0.375, 0.75, 0.375, 0.75, 0.625, 0.75, 0.625, 1.0, 0.375, 1.0, 0.125, 0.5, 0.375, 0.5, 0.375, 0.75, 0.125, 0.75, 0.625, 0.5, 0.875, 0.5, 0.875, 0.75, 0.625, 0.75])
me_cube_126.materials.append(mat_wood)
me_cube_126.update()
me_cube_131 = bpy.data.meshes.new('Cube.131')
me_cube_131.from_pydata([(-1.0, -1.0, -1.0), (-1.0, -1.0, 1.0), (-1.0, 1.0, -1.0), (-1.0, 1.0, 1.0), (1.0, -1.0, -1.0), (1.0, -1.0, 1.0), (1.0, 1.0, -1.0), (1.0, 1.0, 1.0), (-1.0, -3.06, -1.0), (-1.0, -3.06, 1.0), (-1.0, -1.06, -1.0), (-1.0, -1.06, 1.0), (1.0, -3.06, -1.0), (1.0, -3.06, 1.0), (1.0, -1.06, -1.0), (1.0, -1.06, 1.0), (-1.0, -5.12, -1.0), (-1.0, -5.12, 1.0), (-1.0, -3.12, -1.0), (-1.0, -3.12, 1.0), (1.0, -5.12, -1.0), (1.0, -5.12, 1.0), (1.0, -3.12, -1.0), (1.0, -3.12, 1.0), (-1.0, -7.18, -1.0), (-1.0, -7.18, 1.0), (-1.0, -5.18, -1.0), (-1.0, -5.18, 1.0), (1.0, -7.18, -1.0), (1.0, -7.18, 1.0), (1.0, -5.18, -1.0), (1.0, -5.18, 1.0), (-1.0, -9.24, -1.0), (-1.0, -9.24, 1.0), (-1.0, -7.24, -1.0), (-1.0, -7.24, 1.0), (1.0, -9.24, -1.0), (1.0, -9.24, 1.0), (1.0, -7.24, -1.0), (1.0, -7.24, 1.0)], [], [(0, 1, 3, 2), (2, 3, 7, 6), (6, 7, 5, 4), (4, 5, 1, 0), (2, 6, 4, 0), (7, 3, 1, 5), (8, 9, 11, 10), (10, 11, 15, 14), (14, 15, 13, 12), (12, 13, 9, 8), (10, 14, 12, 8), (15, 11, 9, 13), (16, 17, 19, 18), (18, 19, 23, 22), (22, 23, 21, 20), (20, 21, 17, 16), (18, 22, 20, 16), (23, 19, 17, 21), (24, 25, 27, 26), (26, 27, 31, 30), (30, 31, 29, 28), (28, 29, 25, 24), (26, 30, 28, 24), (31, 27, 25, 29), (32, 33, 35, 34), (34, 35, 39, 38), (38, 39, 37, 36), (36, 37, 33, 32), (34, 38, 36, 32), (39, 35, 33, 37)])
_uv = me_cube_131.uv_layers.new(name='UVMap')
_uv.uv.foreach_set('vector', [0.375, 0.0, 0.625, 0.0, 0.625, 0.25, 0.375, 0.25, 0.375, 0.25, 0.625, 0.25, 0.625, 0.5, 0.375, 0.5, 0.375, 0.5, 0.625, 0.5, 0.625, 0.75, 0.375, 0.75, 0.375, 0.75, 0.625, 0.75, 0.625, 1.0, 0.375, 1.0, 0.125, 0.5, 0.375, 0.5, 0.375, 0.75, 0.125, 0.75, 0.625, 0.5, 0.875, 0.5, 0.875, 0.75, 0.625, 0.75, 0.375, 0.0, 0.625, 0.0, 0.625, 0.25, 0.375, 0.25, 0.375, 0.25, 0.625, 0.25, 0.625, 0.5, 0.375, 0.5, 0.375, 0.5, 0.625, 0.5, 0.625, 0.75, 0.375, 0.75, 0.375, 0.75, 0.625, 0.75, 0.625, 1.0, 0.375, 1.0, 0.125, 0.5, 0.375, 0.5, 0.375, 0.75, 0.125, 0.75, 0.625, 0.5, 0.875, 0.5, 0.875, 0.75, 0.625, 0.75, 0.375, 0.0, 0.625, 0.0, 0.625, 0.25, 0.375, 0.25, 0.375, 0.25, 0.625, 0.25, 0.625, 0.5, 0.375, 0.5, 0.375, 0.5, 0.625, 0.5, 0.625, 0.75, 0.375, 0.75, 0.375, 0.75, 0.625, 0.75, 0.625, 1.0, 0.375, 1.0, 0.125, 0.5, 0.375, 0.5, 0.375, 0.75, 0.125, 0.75, 0.625, 0.5, 0.875, 0.5, 0.875, 0.75, 0.625, 0.75, 0.375, 0.0, 0.625, 0.0, 0.625, 0.25, 0.375, 0.25, 0.375, 0.25, 0.625, 0.25, 0.625, 0.5, 0.375, 0.5, 0.375, 0.5, 0.625, 0.5, 0.625, 0.75, 0.375, 0.75, 0.375, 0.75, 0.625, 0.75, 0.625, 1.0, 0.375, 1.0, 0.125, 0.5, 0.375, 0.5, 0.375, 0.75, 0.125, 0.75, 0.625, 0.5, 0.875, 0.5, 0.875, 0.75, 0.625, 0.75, 0.375, 0.0, 0.625, 0.0, 0.625, 0.25, 0.375, 0.25, 0.375, 0.25, 0.625, 0.25, 0.625, 0.5, 0.375, 0.5, 0.375, 0.5, 0.625, 0.5, 0.625, 0.75, 0.375, 0.75, 0.375, 0.75, 0.625, 0.75, 0.625, 1.0, 0.375, 1.0, 0.125, 0.5, 0.375, 0.5, 0.375, 0.75, 0.125, 0.75, 0.625, 0.5, 0.875, 0.5, 0.875, 0.75, 0.625, 0.75])
me_cube_131.materials.append(mat_wood)
me_cube_131.update()
me_cube_136 = bpy.data.meshes.new('Cube.136')
me_cube_136.from_pydata([(-1.0, -1.0, -1.0), (-1.0, -1.0, 1.0), (-1.0, 1.0, -1.0), (-1.0, 1.0, 1.0), (1.0, -1.0, -1.0), (1.0, -1.0, 1.0), (1.0, 1.0, -1.0), (1.0, 1.0, 1.0), (-1.0, -3.06, -1.0), (-1.0, -3.06, 1.0), (-1.0, -1.06, -1.0), (-1.0, -1.06, 1.0), (1.0, -3.06, -1.0), (1.0, -3.06, 1.0), (1.0, -1.06, -1.0), (1.0, -1.06, 1.0), (-1.0, -5.12, -1.0), (-1.0, -5.12, 1.0), (-1.0, -3.12, -1.0), (-1.0, -3.12, 1.0), (1.0, -5.12, -1.0), (1.0, -5.12, 1.0), (1.0, -3.12, -1.0), (1.0, -3.12, 1.0), (-1.0, -7.18, -1.0), (-1.0, -7.18, 1.0), (-1.0, -5.18, -1.0), (-1.0, -5.18, 1.0), (1.0, -7.18, -1.0), (1.0, -7.18, 1.0), (1.0, -5.18, -1.0), (1.0, -5.18, 1.0), (-1.0, -9.24, -1.0), (-1.0, -9.24, 1.0), (-1.0, -7.24, -1.0), (-1.0, -7.24, 1.0), (1.0, -9.24, -1.0), (1.0, -9.24, 1.0), (1.0, -7.24, -1.0), (1.0, -7.24, 1.0)], [], [(0, 1, 3, 2), (2, 3, 7, 6), (6, 7, 5, 4), (4, 5, 1, 0), (2, 6, 4, 0), (7, 3, 1, 5), (8, 9, 11, 10), (10, 11, 15, 14), (14, 15, 13, 12), (12, 13, 9, 8), (10, 14, 12, 8), (15, 11, 9, 13), (16, 17, 19, 18), (18, 19, 23, 22), (22, 23, 21, 20), (20, 21, 17, 16), (18, 22, 20, 16), (23, 19, 17, 21), (24, 25, 27, 26), (26, 27, 31, 30), (30, 31, 29, 28), (28, 29, 25, 24), (26, 30, 28, 24), (31, 27, 25, 29), (32, 33, 35, 34), (34, 35, 39, 38), (38, 39, 37, 36), (36, 37, 33, 32), (34, 38, 36, 32), (39, 35, 33, 37)])
_uv = me_cube_136.uv_layers.new(name='UVMap')
_uv.uv.foreach_set('vector', [0.375, 0.0, 0.625, 0.0, 0.625, 0.25, 0.375, 0.25, 0.375, 0.25, 0.625, 0.25, 0.625, 0.5, 0.375, 0.5, 0.375, 0.5, 0.625, 0.5, 0.625, 0.75, 0.375, 0.75, 0.375, 0.75, 0.625, 0.75, 0.625, 1.0, 0.375, 1.0, 0.125, 0.5, 0.375, 0.5, 0.375, 0.75, 0.125, 0.75, 0.625, 0.5, 0.875, 0.5, 0.875, 0.75, 0.625, 0.75, 0.375, 0.0, 0.625, 0.0, 0.625, 0.25, 0.375, 0.25, 0.375, 0.25, 0.625, 0.25, 0.625, 0.5, 0.375, 0.5, 0.375, 0.5, 0.625, 0.5, 0.625, 0.75, 0.375, 0.75, 0.375, 0.75, 0.625, 0.75, 0.625, 1.0, 0.375, 1.0, 0.125, 0.5, 0.375, 0.5, 0.375, 0.75, 0.125, 0.75, 0.625, 0.5, 0.875, 0.5, 0.875, 0.75, 0.625, 0.75, 0.375, 0.0, 0.625, 0.0, 0.625, 0.25, 0.375, 0.25, 0.375, 0.25, 0.625, 0.25, 0.625, 0.5, 0.375, 0.5, 0.375, 0.5, 0.625, 0.5, 0.625, 0.75, 0.375, 0.75, 0.375, 0.75, 0.625, 0.75, 0.625, 1.0, 0.375, 1.0, 0.125, 0.5, 0.375, 0.5, 0.375, 0.75, 0.125, 0.75, 0.625, 0.5, 0.875, 0.5, 0.875, 0.75, 0.625, 0.75, 0.375, 0.0, 0.625, 0.0, 0.625, 0.25, 0.375, 0.25, 0.375, 0.25, 0.625, 0.25, 0.625, 0.5, 0.375, 0.5, 0.375, 0.5, 0.625, 0.5, 0.625, 0.75, 0.375, 0.75, 0.375, 0.75, 0.625, 0.75, 0.625, 1.0, 0.375, 1.0, 0.125, 0.5, 0.375, 0.5, 0.375, 0.75, 0.125, 0.75, 0.625, 0.5, 0.875, 0.5, 0.875, 0.75, 0.625, 0.75, 0.375, 0.0, 0.625, 0.0, 0.625, 0.25, 0.375, 0.25, 0.375, 0.25, 0.625, 0.25, 0.625, 0.5, 0.375, 0.5, 0.375, 0.5, 0.625, 0.5, 0.625, 0.75, 0.375, 0.75, 0.375, 0.75, 0.625, 0.75, 0.625, 1.0, 0.375, 1.0, 0.125, 0.5, 0.375, 0.5, 0.375, 0.75, 0.125, 0.75, 0.625, 0.5, 0.875, 0.5, 0.875, 0.75, 0.625, 0.75])
me_cube_136.materials.append(mat_wood)
me_cube_136.update()
me_cube_147 = bpy.data.meshes.new('Cube.147')
me_cube_147.from_pydata([(-1.0, -1.0, -1.0), (-1.0, -1.0, 1.0), (-1.0, 1.0, -1.0), (-1.0, 1.0, 1.0), (1.0, -1.0, -1.0), (1.0, -1.0, 1.0), (1.0, 1.0, -1.0), (1.0, 1.0, 1.0)], [], [(0, 1, 3, 2), (2, 3, 7, 6), (6, 7, 5, 4), (4, 5, 1, 0), (2, 6, 4, 0), (7, 3, 1, 5)])
_uv = me_cube_147.uv_layers.new(name='UVMap')
_uv.uv.foreach_set('vector', [1.267, 0.25, 1.267, 0.5, -1.017, 0.5, -1.017, 0.25, 0.25, 0.25, 0.25, 0.0, 0.5, 0.0, 0.5, 0.25, -1.017, 1.0, -1.017, 0.75, 1.267, 0.75, 1.267, 1.0, 0.5, 0.25, 0.5, 0.5, 0.25, 0.5, 0.25, 0.25, -1.017, 0.25, -1.017, 0.0, 1.267, 0.0, 1.267, 0.25, -1.017, 0.75, -1.017, 0.5, 1.267, 0.5, 1.267, 0.75])
me_cube_147.materials.append(mat_metal)
me_cube_147.update()
me_cube_154 = bpy.data.meshes.new('Cube.154')
me_cube_154.from_pydata([(-1.0, -1.0, -1.0), (-1.0, -1.0, 1.0), (-1.0, 1.0, -1.0), (-1.0, 1.0, 1.0), (1.0, -1.0, -1.0), (1.0, -1.0, 1.0), (1.0, 1.0, -1.0), (1.0, 1.0, 1.0)], [], [(0, 1, 3, 2), (2, 3, 7, 6), (6, 7, 5, 4), (4, 5, 1, 0), (2, 6, 4, 0), (7, 3, 1, 5)])
_uv = me_cube_154.uv_layers.new(name='UVMap')
_uv.uv.foreach_set('vector', [0.375, 0.0, 0.625, 0.0, 0.625, 0.25, 0.375, 0.25, 0.375, 0.25, 0.625, 0.25, 0.625, 0.5, 0.375, 0.5, 0.375, 0.5, 0.625, 0.5, 0.625, 0.75, 0.375, 0.75, 0.375, 0.75, 0.625, 0.75, 0.625, 1.0, 0.375, 1.0, 0.125, 0.5, 0.375, 0.5, 0.375, 0.75, 0.125, 0.75, 0.625, 0.5, 0.875, 0.5, 0.875, 0.75, 0.625, 0.75])
me_cube_154.materials.append(mat_metal)
me_cube_154.update()
me_cube_161 = bpy.data.meshes.new('Cube.161')
me_cube_161.from_pydata([(-1.0, -1.0, -1.0), (-1.0, -1.0, 1.0), (-1.0, 1.0, -1.0), (-1.0, 1.0, 1.0), (1.0, -1.0, -1.0), (1.0, -1.0, 1.0), (1.0, 1.0, -1.0), (1.0, 1.0, 1.0)], [], [(0, 1, 3, 2), (2, 3, 7, 6), (6, 7, 5, 4), (4, 5, 1, 0), (2, 6, 4, 0), (7, 3, 1, 5)])
_uv = me_cube_161.uv_layers.new(name='UVMap')
_uv.uv.foreach_set('vector', [0.375, 0.0, 0.625, 0.0, 0.625, 0.25, 0.375, 0.25, 0.375, 0.25, 0.625, 0.25, 0.625, 0.5, 0.375, 0.5, 0.375, 0.5, 0.625, 0.5, 0.625, 0.75, 0.375, 0.75, 0.375, 0.75, 0.625, 0.75, 0.625, 1.0, 0.375, 1.0, 0.125, 0.5, 0.375, 0.5, 0.375, 0.75, 0.125, 0.75, 0.625, 0.5, 0.875, 0.5, 0.875, 0.75, 0.625, 0.75])
me_cube_161.materials.append(mat_metal)
me_cube_161.update()
me_cube_168 = bpy.data.meshes.new('Cube.168')
me_cube_168.from_pydata([(-1.0, -1.0, -1.0), (-1.0, -1.0, 1.0), (-1.0, 1.0, -1.0), (-1.0, 1.0, 1.0), (1.0, -1.0, -1.0), (1.0, -1.0, 1.0), (1.0, 1.0, -1.0), (1.0, 1.0, 1.0)], [], [(0, 1, 3, 2), (2, 3, 7, 6), (6, 7, 5, 4), (4, 5, 1, 0), (2, 6, 4, 0), (7, 3, 1, 5)])
_uv = me_cube_168.uv_layers.new(name='UVMap')
_uv.uv.foreach_set('vector', [0.375, 0.0, 0.625, 0.0, 0.625, 0.25, 0.375, 0.25, 0.375, 0.25, 0.625, 0.25, 0.625, 0.5, 0.375, 0.5, 0.375, 0.5, 0.625, 0.5, 0.625, 0.75, 0.375, 0.75, 0.375, 0.75, 0.625, 0.75, 0.625, 1.0, 0.375, 1.0, 0.125, 0.5, 0.375, 0.5, 0.375, 0.75, 0.125, 0.75, 0.625, 0.5, 0.875, 0.5, 0.875, 0.75, 0.625, 0.75])
me_cube_168.materials.append(mat_metal)
me_cube_168.update()
me_cube_169 = bpy.data.meshes.new('Cube.169')
me_cube_169.from_pydata([(-1.0, -1.0, -1.0), (-1.0, -1.0, 1.0), (-1.0, 1.0, -1.0), (-1.0, 1.0, 1.0), (1.0, -1.0, -1.0), (1.0, -1.0, 1.0), (1.0, 1.0, -1.0), (1.0, 1.0, 1.0)], [], [(0, 1, 3, 2), (2, 3, 7, 6), (6, 7, 5, 4), (4, 5, 1, 0), (2, 6, 4, 0), (7, 3, 1, 5)])
_uv = me_cube_169.uv_layers.new(name='UVMap')
_uv.uv.foreach_set('vector', [0.25, 0.25, 0.25, 0.5, 1.693e-08, 0.5, 1.759e-08, 0.25, 0.25, 0.25, 0.25, 0.0, 0.5, 0.0, 0.5, 0.25, 1.56e-08, 1.0, 1.626e-08, 0.75, 0.25, 0.75, 0.25, 1.0, 0.5, 0.25, 0.5, 0.5, 0.25, 0.5, 0.25, 0.25, 1.759e-08, 0.25, 6.844e-09, 2.992e-16, 0.25, 1.093e-08, 0.25, 0.25, 1.626e-08, 0.75, 1.693e-08, 0.5, 0.25, 0.5, 0.25, 0.75])
me_cube_169.materials.append(mat_accent_wood)
me_cube_169.update()

# ---- objects
ob_plane = bpy.data.objects.new('Plane', me_plane)
ob_cube_002 = bpy.data.objects.new('Cube.002', me_cube_003)
ob_cube_003 = bpy.data.objects.new('Cube.003', me_cube_003)
ob_cube_004 = bpy.data.objects.new('Cube.004', me_cube_007)
ob_cube_005 = bpy.data.objects.new('Cube.005', me_cube_007)
ob_cube_006 = bpy.data.objects.new('Cube.006', me_cube_007)
ob_cube_007 = bpy.data.objects.new('Cube.007', me_cube_007)
ob_cube_008 = bpy.data.objects.new('Cube.008', me_cube_009)
ob_cube_009 = bpy.data.objects.new('Cube.009', me_cube_009)
ob_cube_010 = bpy.data.objects.new('Cube.010', me_cube_013)
ob_cube_011 = bpy.data.objects.new('Cube.011', me_cube_013)
ob_cube_012 = bpy.data.objects.new('Cube.012', me_cube_013)
ob_cube_013 = bpy.data.objects.new('Cube.013', me_cube_013)
ob_cube_014 = bpy.data.objects.new('Cube.014', me_cube_019)
ob_cube_015 = bpy.data.objects.new('Cube.015', me_cube_019)
ob_cube_016 = bpy.data.objects.new('Cube.016', me_cube_019)
ob_cube_017 = bpy.data.objects.new('Cube.017', me_cube_019)
ob_cube_018 = bpy.data.objects.new('Cube.018', me_cube_020)
ob_cube_019 = bpy.data.objects.new('Cube.019', me_cube_021)
ob_cube_020 = bpy.data.objects.new('Cube.020', me_cube_023)
ob_cube_021 = bpy.data.objects.new('Cube.021', me_cube_023)
ob_cube_022 = bpy.data.objects.new('Cube.022', me_cube_027)
ob_cube_023 = bpy.data.objects.new('Cube.023', me_cube_027)
ob_cube_024 = bpy.data.objects.new('Cube.024', me_cube_027)
ob_cube_025 = bpy.data.objects.new('Cube.025', me_cube_027)
ob_cube_026 = bpy.data.objects.new('Cube.026', me_cube_029)
ob_cube_027 = bpy.data.objects.new('Cube.027', me_cube_029)
ob_cube_028 = bpy.data.objects.new('Cube.028', me_cube_031)
ob_cube_029 = bpy.data.objects.new('Cube.029', me_cube_031)
ob_cube_030 = bpy.data.objects.new('Cube.030', me_cube_032)
ob_cube_031 = bpy.data.objects.new('Cube.031', me_cube_033)
ob_cube_032 = bpy.data.objects.new('Cube.032', me_cube_035)
ob_cube_033 = bpy.data.objects.new('Cube.033', me_cube_035)
ob_cube_059 = bpy.data.objects.new('Cube.059', me_cube_062)
ob_cube_060 = bpy.data.objects.new('Cube.060', me_cube_118)
ob_cube_061 = bpy.data.objects.new('Cube.061', me_cube_118)
ob_cube_062 = bpy.data.objects.new('Cube.062', me_cube_120)
ob_cube_063 = bpy.data.objects.new('Cube.063', me_cube_120)
ob_cube_064 = bpy.data.objects.new('Cube.064', me_cube_067)
ob_cube_065 = bpy.data.objects.new('Cube.065', me_cube_118)
ob_cube_066 = bpy.data.objects.new('Cube.066', me_cube_118)
ob_cube_067 = bpy.data.objects.new('Cube.067', me_cube_120)
ob_cube_068 = bpy.data.objects.new('Cube.068', me_cube_120)
ob_cube_069 = bpy.data.objects.new('Cube.069', me_cube_072)
ob_cube_070 = bpy.data.objects.new('Cube.070', me_cube_118)
ob_cube_071 = bpy.data.objects.new('Cube.071', me_cube_118)
ob_cube_072 = bpy.data.objects.new('Cube.072', me_cube_120)
ob_cube_073 = bpy.data.objects.new('Cube.073', me_cube_120)
ob_cube_074 = bpy.data.objects.new('Cube.074', me_cube_077)
ob_cube_075 = bpy.data.objects.new('Cube.075', me_cube_118)
ob_cube_076 = bpy.data.objects.new('Cube.076', me_cube_118)
ob_cube_077 = bpy.data.objects.new('Cube.077', me_cube_120)
ob_cube_078 = bpy.data.objects.new('Cube.078', me_cube_120)
ob_cube_079 = bpy.data.objects.new('Cube.079', me_cube_082)
ob_cube_080 = bpy.data.objects.new('Cube.080', me_cube_118)
ob_cube_081 = bpy.data.objects.new('Cube.081', me_cube_118)
ob_cube_082 = bpy.data.objects.new('Cube.082', me_cube_120)
ob_cube_083 = bpy.data.objects.new('Cube.083', me_cube_120)
ob_cube_085 = bpy.data.objects.new('Cube.085', me_cube_088)
ob_cube_084 = bpy.data.objects.new('Cube.084', me_cube_088)
ob_cube_086 = bpy.data.objects.new('Cube.086', me_cube_143)
ob_cube_087 = bpy.data.objects.new('Cube.087', me_cube_143)
ob_cube_088 = bpy.data.objects.new('Cube.088', me_cube_113)
ob_cube_089 = bpy.data.objects.new('Cube.089', me_cube_114)
ob_cube_090 = bpy.data.objects.new('Cube.090', me_cube_094)
ob_cube_091 = bpy.data.objects.new('Cube.091', me_cube_088)
ob_cube_092 = bpy.data.objects.new('Cube.092', me_cube_088)
ob_cube_093 = bpy.data.objects.new('Cube.093', me_cube_143)
ob_cube_094 = bpy.data.objects.new('Cube.094', me_cube_143)
ob_cube_095 = bpy.data.objects.new('Cube.095', me_cube_113)
ob_cube_096 = bpy.data.objects.new('Cube.096', me_cube_114)
ob_cube_097 = bpy.data.objects.new('Cube.097', me_cube_101)
ob_cube_098 = bpy.data.objects.new('Cube.098', me_cube_088)
ob_cube_099 = bpy.data.objects.new('Cube.099', me_cube_088)
ob_cube_100 = bpy.data.objects.new('Cube.100', me_cube_143)
ob_cube_101 = bpy.data.objects.new('Cube.101', me_cube_143)
ob_cube_102 = bpy.data.objects.new('Cube.102', me_cube_113)
ob_cube_103 = bpy.data.objects.new('Cube.103', me_cube_114)
ob_cube_104 = bpy.data.objects.new('Cube.104', me_cube_108)
ob_cube_105 = bpy.data.objects.new('Cube.105', me_cube_088)
ob_cube_106 = bpy.data.objects.new('Cube.106', me_cube_088)
ob_cube_107 = bpy.data.objects.new('Cube.107', me_cube_143)
ob_cube_108 = bpy.data.objects.new('Cube.108', me_cube_143)
ob_cube_109 = bpy.data.objects.new('Cube.109', me_cube_113)
ob_cube_110 = bpy.data.objects.new('Cube.110', me_cube_114)
ob_cube_111 = bpy.data.objects.new('Cube.111', me_cube_115)
ob_cube_112 = bpy.data.objects.new('Cube.112', me_cube_116)
ob_cube_113 = bpy.data.objects.new('Cube.113', me_cube_118)
ob_cube_114 = bpy.data.objects.new('Cube.114', me_cube_118)
ob_cube_115 = bpy.data.objects.new('Cube.115', me_cube_120)
ob_cube_116 = bpy.data.objects.new('Cube.116', me_cube_120)
ob_cube_117 = bpy.data.objects.new('Cube.117', me_cube_121)
ob_cube_118 = bpy.data.objects.new('Cube.118', me_cube_118)
ob_cube_119 = bpy.data.objects.new('Cube.119', me_cube_118)
ob_cube_120 = bpy.data.objects.new('Cube.120', me_cube_120)
ob_cube_121 = bpy.data.objects.new('Cube.121', me_cube_120)
ob_cube_122 = bpy.data.objects.new('Cube.122', me_cube_126)
ob_cube_123 = bpy.data.objects.new('Cube.123', me_cube_118)
ob_cube_124 = bpy.data.objects.new('Cube.124', me_cube_118)
ob_cube_125 = bpy.data.objects.new('Cube.125', me_cube_120)
ob_cube_126 = bpy.data.objects.new('Cube.126', me_cube_120)
ob_cube_127 = bpy.data.objects.new('Cube.127', me_cube_131)
ob_cube_128 = bpy.data.objects.new('Cube.128', me_cube_118)
ob_cube_129 = bpy.data.objects.new('Cube.129', me_cube_118)
ob_cube_130 = bpy.data.objects.new('Cube.130', me_cube_120)
ob_cube_131 = bpy.data.objects.new('Cube.131', me_cube_120)
ob_cube_132 = bpy.data.objects.new('Cube.132', me_cube_136)
ob_cube_133 = bpy.data.objects.new('Cube.133', me_cube_118)
ob_cube_134 = bpy.data.objects.new('Cube.134', me_cube_118)
ob_cube_135 = bpy.data.objects.new('Cube.135', me_cube_120)
ob_cube_136 = bpy.data.objects.new('Cube.136', me_cube_120)
ob_cube_137 = bpy.data.objects.new('Cube.137', me_cube_088)
ob_cube_138 = bpy.data.objects.new('Cube.138', me_cube_088)
ob_cube_139 = bpy.data.objects.new('Cube.139', me_cube_143)
ob_cube_140 = bpy.data.objects.new('Cube.140', me_cube_143)
ob_cube_141 = bpy.data.objects.new('Cube.141', me_cube_113)
ob_cube_142 = bpy.data.objects.new('Cube.142', me_cube_114)
ob_cube_143 = bpy.data.objects.new('Cube.143', me_cube_147)
ob_cube_144 = bpy.data.objects.new('Cube.144', me_cube_088)
ob_cube_145 = bpy.data.objects.new('Cube.145', me_cube_088)
ob_cube_146 = bpy.data.objects.new('Cube.146', me_cube_143)
ob_cube_147 = bpy.data.objects.new('Cube.147', me_cube_143)
ob_cube_148 = bpy.data.objects.new('Cube.148', me_cube_113)
ob_cube_149 = bpy.data.objects.new('Cube.149', me_cube_114)
ob_cube_150 = bpy.data.objects.new('Cube.150', me_cube_154)
ob_cube_151 = bpy.data.objects.new('Cube.151', me_cube_088)
ob_cube_152 = bpy.data.objects.new('Cube.152', me_cube_088)
ob_cube_153 = bpy.data.objects.new('Cube.153', me_cube_143)
ob_cube_154 = bpy.data.objects.new('Cube.154', me_cube_143)
ob_cube_155 = bpy.data.objects.new('Cube.155', me_cube_113)
ob_cube_156 = bpy.data.objects.new('Cube.156', me_cube_114)
ob_cube_157 = bpy.data.objects.new('Cube.157', me_cube_161)
ob_cube_158 = bpy.data.objects.new('Cube.158', me_cube_088)
ob_cube_159 = bpy.data.objects.new('Cube.159', me_cube_088)
ob_cube_160 = bpy.data.objects.new('Cube.160', me_cube_143)
ob_cube_161 = bpy.data.objects.new('Cube.161', me_cube_143)
ob_cube_162 = bpy.data.objects.new('Cube.162', me_cube_113)
ob_cube_163 = bpy.data.objects.new('Cube.163', me_cube_114)
ob_cube_164 = bpy.data.objects.new('Cube.164', me_cube_168)
ob_cube = bpy.data.objects.new('Cube', me_cube_169)

# ---- transforms, parenting, visibility, modifiers, constraints
ob_plane.location = (2.47, -4.018, 0.0)
ob_plane.scale = (4.245, 4.839, 4.839)
ob_cube_002.location = (-1.714, -4.059, 2.0)
ob_cube_002.scale = (0.06884, 4.872, 2.0)
ob_cube_003.location = (6.675, -4.059, 2.0)
ob_cube_003.scale = (0.06884, 4.872, 2.0)
ob_cube_004.location = (5.152, 0.7443, 2.0)
ob_cube_004.rotation_euler = (0.0, -0.0, 1.571)
ob_cube_004.scale = (0.06884, 1.591, 2.0)
ob_cube_005.location = (-0.1913, 0.7443, 2.0)
ob_cube_005.rotation_euler = (0.0, -0.0, 1.571)
ob_cube_005.scale = (0.06884, 1.591, 2.0)
ob_cube_006.location = (5.152, -8.861, 2.0)
ob_cube_006.rotation_euler = (0.0, -0.0, 1.571)
ob_cube_006.scale = (0.06884, 1.591, 2.0)
ob_cube_007.location = (-0.1913, -8.861, 2.0)
ob_cube_007.rotation_euler = (0.0, -0.0, 1.571)
ob_cube_007.scale = (0.06884, 1.591, 2.0)
ob_cube_008.location = (2.48, -8.861, 3.666)
ob_cube_008.rotation_euler = (0.0, -0.0, 1.571)
ob_cube_008.scale = (0.06884, 1.083, 0.3343)
ob_cube_009.location = (2.48, 0.7443, 3.666)
ob_cube_009.rotation_euler = (0.0, -0.0, 1.571)
ob_cube_009.scale = (0.06884, 1.083, 0.3343)
ob_cube_010.location = (6.696, 0.7666, 1.827)
ob_cube_010.scale = (0.08986, 0.08986, -2.173)
ob_cube_011.location = (-1.734, 0.7666, 1.827)
ob_cube_011.scale = (0.08986, 0.08986, -2.173)
ob_cube_012.location = (6.696, -8.881, 1.827)
ob_cube_012.scale = (0.08986, 0.08986, -2.173)
ob_cube_013.location = (-1.734, -8.881, 1.827)
ob_cube_013.scale = (0.08986, 0.08986, -2.173)
ob_cube_014.location = (3.564, 0.7396, 1.827)
ob_cube_014.scale = (0.1074, 0.1074, -2.173)
ob_cube_015.location = (1.386, 0.7396, 1.827)
ob_cube_015.scale = (0.1074, 0.1074, -2.173)
ob_cube_016.location = (3.564, -8.862, 1.827)
ob_cube_016.scale = (0.1074, 0.1074, -2.173)
ob_cube_017.location = (1.386, -8.862, 1.827)
ob_cube_017.scale = (0.1074, 0.1074, -2.173)
ob_cube_018.location = (-1.746, -4.054, 1.827)
ob_cube_018.rotation_euler = (1.571, -0.0, 0.0)
ob_cube_018.scale = (0.08986, 0.08986, -4.74)
ob_cube_019.location = (6.708, -4.054, 1.827)
ob_cube_019.rotation_euler = (1.571, -0.0, 0.0)
ob_cube_019.scale = (0.08986, 0.08986, -4.74)
ob_cube_020.location = (2.476, 0.7396, 3.398)
ob_cube_020.rotation_euler = (-0.0, 1.571, 0.0)
ob_cube_020.scale = (0.1074, 0.1074, -0.9839)
ob_cube_021.location = (2.476, -8.862, 3.398)
ob_cube_021.rotation_euler = (-0.0, 1.571, 0.0)
ob_cube_021.scale = (0.1074, 0.1074, -0.9839)
ob_cube_022.location = (5.135, 0.7697, 1.827)
ob_cube_022.rotation_euler = (-0.0, 1.571, 0.0)
ob_cube_022.scale = (0.08986, 0.08986, -1.473)
ob_cube_023.location = (-0.1874, 0.7697, 1.827)
ob_cube_023.rotation_euler = (-0.0, 1.571, 0.0)
ob_cube_023.scale = (0.08986, 0.08986, -1.473)
ob_cube_024.location = (5.135, -8.885, 1.827)
ob_cube_024.rotation_euler = (-0.0, 1.571, 0.0)
ob_cube_024.scale = (0.08986, 0.08986, -1.473)
ob_cube_025.location = (-0.1874, -8.885, 1.827)
ob_cube_025.rotation_euler = (-0.0, 1.571, 0.0)
ob_cube_025.scale = (0.08986, 0.08986, -1.473)
ob_cube_026.location = (5.795, -4.059, 4.898)
ob_cube_026.rotation_euler = (0.0, -0.7854, 0.0)
ob_cube_026.scale = (0.06884, 5.41, 2.111)
ob_cube_027.location = (1.106, -4.059, 5.121)
ob_cube_027.rotation_euler = (0.0, 158.3, 0.0)
ob_cube_027.scale = (0.06884, 5.411, 3.528)
ob_cube_028.location = (2.476, 0.7319, 4.021)
ob_cube_028.rotation_euler = (-0.0, 1.571, 0.0)
ob_cube_028.scale = (0.1074, 0.1074, -4.303)
ob_cube_029.location = (2.476, -8.86, 4.021)
ob_cube_029.rotation_euler = (-0.0, 1.571, 0.0)
ob_cube_029.scale = (0.1074, 0.1074, -4.303)
ob_cube_030.location = (-1.746, -4.054, 3.954)
ob_cube_030.rotation_euler = (1.571, -0.0, 0.0)
ob_cube_030.scale = (0.08986, 0.08986, -4.74)
ob_cube_031.location = (6.708, -4.054, 3.739)
ob_cube_031.rotation_euler = (1.571, -0.0, 0.0)
ob_cube_031.scale = (0.08986, 0.08986, -4.74)
ob_cube_032.location = (2.48, -8.861, 4.335)
ob_cube_032.rotation_euler = (0.0, -0.0, 1.571)
ob_cube_032.scale = (0.06884, 1.083, 0.3343)
ob_cube_033.location = (2.48, 0.7443, 4.335)
ob_cube_033.rotation_euler = (0.0, -0.0, 1.571)
ob_cube_033.scale = (0.06884, 1.083, 0.3343)
ob_cube_059.location = (3.75, 0.4487, 0.6972)
ob_cube_059.scale = (0.03925, 0.1096, 0.6224)
ob_cube_060.location = (3.752, 0.0, 0.1078)
ob_cube_060.scale = (0.05624, 0.6379, 0.03963)
ob_cube_061.location = (3.752, 0.0, 1.302)
ob_cube_061.scale = (0.05624, 0.6379, 0.03963)
ob_cube_062.location = (3.752, -0.5982, 0.7045)
ob_cube_062.rotation_euler = (1.571, -0.0, 0.0)
ob_cube_062.scale = (0.05624, 0.5578, 0.03963)
ob_cube_063.location = (3.752, 0.5982, 0.7045)
ob_cube_063.rotation_euler = (1.571, -0.0, 0.0)
ob_cube_063.scale = (0.05624, 0.5578, 0.03963)
ob_cube_064.location = (3.75, -1.582, 0.6972)
ob_cube_064.scale = (0.03925, 0.1096, 0.6224)
ob_cube_065.location = (3.752, -2.03, 0.1078)
ob_cube_065.scale = (0.05624, 0.6379, 0.03963)
ob_cube_066.location = (3.752, -2.03, 1.302)
ob_cube_066.scale = (0.05624, 0.6379, 0.03963)
ob_cube_067.location = (3.752, -2.629, 0.7045)
ob_cube_067.rotation_euler = (1.571, -0.0, 0.0)
ob_cube_067.scale = (0.05624, 0.5578, 0.03963)
ob_cube_068.location = (3.752, -1.432, 0.7045)
ob_cube_068.rotation_euler = (1.571, -0.0, 0.0)
ob_cube_068.scale = (0.05624, 0.5578, 0.03963)
ob_cube_069.location = (3.75, -3.601, 0.6972)
ob_cube_069.scale = (0.03925, 0.1096, 0.6224)
ob_cube_070.location = (3.752, -4.05, 0.1078)
ob_cube_070.scale = (0.05624, 0.6379, 0.03963)
ob_cube_071.location = (3.752, -4.05, 1.302)
ob_cube_071.scale = (0.05624, 0.6379, 0.03963)
ob_cube_072.location = (3.752, -4.648, 0.7045)
ob_cube_072.rotation_euler = (1.571, -0.0, 0.0)
ob_cube_072.scale = (0.05624, 0.5578, 0.03963)
ob_cube_073.location = (3.752, -3.451, 0.7045)
ob_cube_073.rotation_euler = (1.571, -0.0, 0.0)
ob_cube_073.scale = (0.05624, 0.5578, 0.03963)
ob_cube_074.location = (3.75, -5.622, 0.6972)
ob_cube_074.scale = (0.03925, 0.1096, 0.6224)
ob_cube_075.location = (3.752, -6.07, 0.1078)
ob_cube_075.scale = (0.05624, 0.6379, 0.03963)
ob_cube_076.location = (3.752, -6.07, 1.302)
ob_cube_076.scale = (0.05624, 0.6379, 0.03963)
ob_cube_077.location = (3.752, -6.669, 0.7045)
ob_cube_077.rotation_euler = (1.571, -0.0, 0.0)
ob_cube_077.scale = (0.05624, 0.5578, 0.03963)
ob_cube_078.location = (3.752, -5.472, 0.7045)
ob_cube_078.rotation_euler = (1.571, -0.0, 0.0)
ob_cube_078.scale = (0.05624, 0.5578, 0.03963)
ob_cube_079.location = (3.75, -7.644, 0.6972)
ob_cube_079.scale = (0.03925, 0.1096, 0.6224)
ob_cube_080.location = (3.752, -8.092, 0.1078)
ob_cube_080.scale = (0.05624, 0.6379, 0.03963)
ob_cube_081.location = (3.752, -8.092, 1.302)
ob_cube_081.scale = (0.05624, 0.6379, 0.03963)
ob_cube_082.location = (3.752, -8.69, 0.7045)
ob_cube_082.rotation_euler = (1.571, -0.0, 0.0)
ob_cube_082.scale = (0.05624, 0.5578, 0.03963)
ob_cube_083.location = (3.752, -7.494, 0.7045)
ob_cube_083.rotation_euler = (1.571, -0.0, 0.0)
ob_cube_083.scale = (0.05624, 0.5578, 0.03963)
ob_cube_085.location = (3.75, -0.7857, 0.6972)
ob_cube_085.scale = (0.03925, 0.1096, 0.6224)
_m = ob_cube_085.modifiers.new('Array', 'ARRAY')
_m.count = 3
_m.relative_offset_displace = (0.0, -1.02, 0.0)
ob_cube_084.location = (3.897, -0.9907, 0.6972)
ob_cube_084.rotation_euler = (0.0, -0.0, 1.571)
ob_cube_084.scale = (0.03925, 0.1096, 0.6224)
_m = ob_cube_084.modifiers.new('Array', 'ARRAY')
_m.count = 13
_m.relative_offset_displace = (0.0, -1.02, 0.0)
ob_cube_086.location = (3.752, -0.6973, 0.4811)
ob_cube_086.rotation_euler = (1.571, -0.0, 0.0)
ob_cube_086.scale = (0.05624, 0.7833, 0.03963)
ob_cube_087.location = (3.752, -1.341, 0.4811)
ob_cube_087.rotation_euler = (1.571, -0.0, 0.0)
ob_cube_087.scale = (0.05624, 0.7833, 0.03963)
ob_cube_088.location = (3.752, -1.02, 1.302)
ob_cube_088.scale = (0.05624, 0.3635, 0.03963)
ob_cube_089.location = (5.21, -0.9836, 1.302)
ob_cube_089.rotation_euler = (0.0, -0.0, 1.571)
ob_cube_089.scale = (0.05624, 1.401, 0.03963)
ob_cube_090.location = (3.752, -1.02, 0.07937)
ob_cube_090.scale = (0.05624, 0.283, 0.03963)
ob_cube_091.location = (3.75, -2.805, 0.6972)
ob_cube_091.scale = (0.03925, 0.1096, 0.6224)
_m = ob_cube_091.modifiers.new('Array', 'ARRAY')
_m.count = 3
_m.relative_offset_displace = (0.0, -1.02, 0.0)
ob_cube_092.location = (3.897, -3.01, 0.6972)
ob_cube_092.rotation_euler = (0.0, -0.0, 1.571)
ob_cube_092.scale = (0.03925, 0.1096, 0.6224)
_m = ob_cube_092.modifiers.new('Array', 'ARRAY')
_m.count = 13
_m.relative_offset_displace = (0.0, -1.02, 0.0)
ob_cube_093.location = (3.752, -2.717, 0.4811)
ob_cube_093.rotation_euler = (1.571, -0.0, 0.0)
ob_cube_093.scale = (0.05624, 0.7833, 0.03963)
ob_cube_094.location = (3.752, -3.361, 0.4811)
ob_cube_094.rotation_euler = (1.571, -0.0, 0.0)
ob_cube_094.scale = (0.05624, 0.7833, 0.03963)
ob_cube_095.location = (3.752, -3.039, 1.302)
ob_cube_095.scale = (0.05624, 0.3635, 0.03963)
ob_cube_096.location = (5.21, -3.003, 1.302)
ob_cube_096.rotation_euler = (0.0, -0.0, 1.571)
ob_cube_096.scale = (0.05624, 1.401, 0.03963)
ob_cube_097.location = (3.752, -3.039, 0.07937)
ob_cube_097.scale = (0.05624, 0.283, 0.03963)
ob_cube_098.location = (3.75, -4.829, 0.6972)
ob_cube_098.scale = (0.03925, 0.1096, 0.6224)
_m = ob_cube_098.modifiers.new('Array', 'ARRAY')
_m.count = 3
_m.relative_offset_displace = (0.0, -1.02, 0.0)
ob_cube_099.location = (3.897, -5.034, 0.6972)
ob_cube_099.rotation_euler = (0.0, -0.0, 1.571)
ob_cube_099.scale = (0.03925, 0.1096, 0.6224)
_m = ob_cube_099.modifiers.new('Array', 'ARRAY')
_m.count = 13
_m.relative_offset_displace = (0.0, -1.02, 0.0)
ob_cube_100.location = (3.752, -4.741, 0.4811)
ob_cube_100.rotation_euler = (1.571, -0.0, 0.0)
ob_cube_100.scale = (0.05624, 0.7833, 0.03963)
ob_cube_101.location = (3.752, -5.385, 0.4811)
ob_cube_101.rotation_euler = (1.571, -0.0, 0.0)
ob_cube_101.scale = (0.05624, 0.7833, 0.03963)
ob_cube_102.location = (3.752, -5.063, 1.302)
ob_cube_102.scale = (0.05624, 0.3635, 0.03963)
ob_cube_103.location = (5.21, -5.027, 1.302)
ob_cube_103.rotation_euler = (0.0, -0.0, 1.571)
ob_cube_103.scale = (0.05624, 1.401, 0.03963)
ob_cube_104.location = (3.752, -5.063, 0.07937)
ob_cube_104.scale = (0.05624, 0.283, 0.03963)
ob_cube_105.location = (3.75, -6.847, 0.6972)
ob_cube_105.scale = (0.03925, 0.1096, 0.6224)
_m = ob_cube_105.modifiers.new('Array', 'ARRAY')
_m.count = 3
_m.relative_offset_displace = (0.0, -1.02, 0.0)
ob_cube_106.location = (3.897, -7.052, 0.6972)
ob_cube_106.rotation_euler = (0.0, -0.0, 1.571)
ob_cube_106.scale = (0.03925, 0.1096, 0.6224)
_m = ob_cube_106.modifiers.new('Array', 'ARRAY')
_m.count = 13
_m.relative_offset_displace = (0.0, -1.02, 0.0)
ob_cube_107.location = (3.752, -6.758, 0.4811)
ob_cube_107.rotation_euler = (1.571, -0.0, 0.0)
ob_cube_107.scale = (0.05624, 0.7833, 0.03963)
ob_cube_108.location = (3.752, -7.402, 0.4811)
ob_cube_108.rotation_euler = (1.571, -0.0, 0.0)
ob_cube_108.scale = (0.05624, 0.7833, 0.03963)
ob_cube_109.location = (3.752, -7.081, 1.302)
ob_cube_109.scale = (0.05624, 0.3635, 0.03963)
ob_cube_110.location = (5.21, -7.045, 1.302)
ob_cube_110.rotation_euler = (0.0, -0.0, 1.571)
ob_cube_110.scale = (0.05624, 1.401, 0.03963)
ob_cube_111.location = (3.752, -7.081, 0.07937)
ob_cube_111.scale = (0.05624, 0.283, 0.03963)
ob_cube_112.location = (1.195, -8.418, 0.6972)
ob_cube_112.rotation_euler = (0.0, -0.0, 1574.0)
ob_cube_112.scale = (0.03925, 0.1096, 0.6224)
ob_cube_113.location = (1.193, -7.969, 0.1078)
ob_cube_113.rotation_euler = (0.0, -0.0, 1574.0)
ob_cube_113.scale = (0.05624, 0.6379, 0.03963)
ob_cube_114.location = (1.193, -7.969, 1.302)
ob_cube_114.rotation_euler = (0.0, -0.0, 1574.0)
ob_cube_114.scale = (0.05624, 0.6379, 0.03963)
ob_cube_115.location = (1.193, -7.371, 0.7045)
ob_cube_115.rotation_euler = (1.571, -0.0, 1574.0)
ob_cube_115.scale = (0.05624, 0.5578, 0.03963)
ob_cube_116.location = (1.193, -8.568, 0.7045)
ob_cube_116.rotation_euler = (1.571, -0.0, 1574.0)
ob_cube_116.scale = (0.05624, 0.5578, 0.03963)
ob_cube_117.location = (1.195, -6.388, 0.6972)
ob_cube_117.rotation_euler = (0.0, -0.0, 1574.0)
ob_cube_117.scale = (0.03925, 0.1096, 0.6224)
ob_cube_118.location = (1.193, -5.939, 0.1078)
ob_cube_118.rotation_euler = (0.0, -0.0, 1574.0)
ob_cube_118.scale = (0.05624, 0.6379, 0.03963)
ob_cube_119.location = (1.193, -5.939, 1.302)
ob_cube_119.rotation_euler = (0.0, -0.0, 1574.0)
ob_cube_119.scale = (0.05624, 0.6379, 0.03963)
ob_cube_120.location = (1.193, -5.341, 0.7045)
ob_cube_120.rotation_euler = (1.571, -0.0, 1574.0)
ob_cube_120.scale = (0.05624, 0.5578, 0.03963)
ob_cube_121.location = (1.193, -6.537, 0.7045)
ob_cube_121.rotation_euler = (1.571, -0.0, 1574.0)
ob_cube_121.scale = (0.05624, 0.5578, 0.03963)
ob_cube_122.location = (1.195, -4.368, 0.6972)
ob_cube_122.rotation_euler = (0.0, -0.0, 1574.0)
ob_cube_122.scale = (0.03925, 0.1096, 0.6224)
ob_cube_123.location = (1.193, -3.92, 0.1078)
ob_cube_123.rotation_euler = (0.0, -0.0, 1574.0)
ob_cube_123.scale = (0.05624, 0.6379, 0.03963)
ob_cube_124.location = (1.193, -3.92, 1.302)
ob_cube_124.rotation_euler = (0.0, -0.0, 1574.0)
ob_cube_124.scale = (0.05624, 0.6379, 0.03963)
ob_cube_125.location = (1.193, -3.322, 0.7045)
ob_cube_125.rotation_euler = (1.571, -0.0, 1574.0)
ob_cube_125.scale = (0.05624, 0.5578, 0.03963)
ob_cube_126.location = (1.193, -4.518, 0.7045)
ob_cube_126.rotation_euler = (1.571, -0.0, 1574.0)
ob_cube_126.scale = (0.05624, 0.5578, 0.03963)
ob_cube_127.location = (1.195, -2.347, 0.6972)
ob_cube_127.rotation_euler = (0.0, -0.0, 1574.0)
ob_cube_127.scale = (0.03925, 0.1096, 0.6224)
ob_cube_128.location = (1.193, -1.899, 0.1078)
ob_cube_128.rotation_euler = (0.0, -0.0, 1574.0)
ob_cube_128.scale = (0.05624, 0.6379, 0.03963)
ob_cube_129.location = (1.193, -1.899, 1.302)
ob_cube_129.rotation_euler = (0.0, -0.0, 1574.0)
ob_cube_129.scale = (0.05624, 0.6379, 0.03963)
ob_cube_130.location = (1.193, -1.301, 0.7045)
ob_cube_130.rotation_euler = (1.571, -0.0, 1574.0)
ob_cube_130.scale = (0.05624, 0.5578, 0.03963)
ob_cube_131.location = (1.193, -2.497, 0.7045)
ob_cube_131.rotation_euler = (1.571, -0.0, 1574.0)
ob_cube_131.scale = (0.05624, 0.5578, 0.03963)
ob_cube_132.location = (1.195, -0.3258, 0.6972)
ob_cube_132.rotation_euler = (0.0, -0.0, 1574.0)
ob_cube_132.scale = (0.03925, 0.1096, 0.6224)
ob_cube_133.location = (1.194, 0.1229, 0.1078)
ob_cube_133.rotation_euler = (0.0, -0.0, 1574.0)
ob_cube_133.scale = (0.05624, 0.6379, 0.03963)
ob_cube_134.location = (1.194, 0.1229, 1.302)
ob_cube_134.rotation_euler = (0.0, -0.0, 1574.0)
ob_cube_134.scale = (0.05624, 0.6379, 0.03963)
ob_cube_135.location = (1.194, 0.7211, 0.7045)
ob_cube_135.rotation_euler = (1.571, -0.0, 1574.0)
ob_cube_135.scale = (0.05624, 0.5578, 0.03963)
ob_cube_136.location = (1.194, -0.4753, 0.7045)
ob_cube_136.rotation_euler = (1.571, -0.0, 1574.0)
ob_cube_136.scale = (0.05624, 0.5578, 0.03963)
ob_cube_137.location = (1.195, -7.184, 0.6972)
ob_cube_137.rotation_euler = (0.0, -0.0, 1574.0)
ob_cube_137.scale = (0.03925, 0.1096, 0.6224)
_m = ob_cube_137.modifiers.new('Array', 'ARRAY')
_m.count = 3
_m.relative_offset_displace = (0.0, -1.02, 0.0)
ob_cube_138.location = (1.048, -6.979, 0.6972)
ob_cube_138.rotation_euler = (0.0, -0.0, 1576.0)
ob_cube_138.scale = (0.03925, 0.1096, 0.6224)
_m = ob_cube_138.modifiers.new('Array', 'ARRAY')
_m.count = 13
_m.relative_offset_displace = (0.0, -1.02, 0.0)
ob_cube_139.location = (1.193, -7.272, 0.4811)
ob_cube_139.rotation_euler = (1.571, -0.0, 1574.0)
ob_cube_139.scale = (0.05624, 0.7833, 0.03963)
ob_cube_140.location = (1.193, -6.628, 0.4811)
ob_cube_140.rotation_euler = (1.571, -0.0, 1574.0)
ob_cube_140.scale = (0.05624, 0.7833, 0.03963)
ob_cube_141.location = (1.193, -6.95, 1.302)
ob_cube_141.rotation_euler = (0.0, -0.0, 1574.0)
ob_cube_141.scale = (0.05624, 0.3635, 0.03963)
ob_cube_142.location = (-0.2646, -6.986, 1.302)
ob_cube_142.rotation_euler = (0.0, -0.0, 1576.0)
ob_cube_142.scale = (0.05624, 1.401, 0.03963)
ob_cube_143.location = (1.193, -6.95, 0.07937)
ob_cube_143.rotation_euler = (0.0, -0.0, 1574.0)
ob_cube_143.scale = (0.05624, 0.283, 0.03963)
ob_cube_144.location = (1.195, -5.164, 0.6972)
ob_cube_144.rotation_euler = (0.0, -0.0, 1574.0)
ob_cube_144.scale = (0.03925, 0.1096, 0.6224)
_m = ob_cube_144.modifiers.new('Array', 'ARRAY')
_m.count = 3
_m.relative_offset_displace = (0.0, -1.02, 0.0)
ob_cube_145.location = (1.048, -4.959, 0.6972)
ob_cube_145.rotation_euler = (0.0, -0.0, 1576.0)
ob_cube_145.scale = (0.03925, 0.1096, 0.6224)
_m = ob_cube_145.modifiers.new('Array', 'ARRAY')
_m.count = 13
_m.relative_offset_displace = (0.0, -1.02, 0.0)
ob_cube_146.location = (1.193, -5.253, 0.4811)
ob_cube_146.rotation_euler = (1.571, -0.0, 1574.0)
ob_cube_146.scale = (0.05624, 0.7833, 0.03963)
ob_cube_147.location = (1.193, -4.609, 0.4811)
ob_cube_147.rotation_euler = (1.571, -0.0, 1574.0)
ob_cube_147.scale = (0.05624, 0.7833, 0.03963)
ob_cube_148.location = (1.193, -4.93, 1.302)
ob_cube_148.rotation_euler = (0.0, -0.0, 1574.0)
ob_cube_148.scale = (0.05624, 0.3635, 0.03963)
ob_cube_149.location = (-0.2645, -4.966, 1.302)
ob_cube_149.rotation_euler = (0.0, -0.0, 1576.0)
ob_cube_149.scale = (0.05624, 1.401, 0.03963)
ob_cube_150.location = (1.193, -4.93, 0.07937)
ob_cube_150.rotation_euler = (0.0, -0.0, 1574.0)
ob_cube_150.scale = (0.05624, 0.283, 0.03963)
ob_cube_151.location = (1.195, -3.14, 0.6972)
ob_cube_151.rotation_euler = (0.0, -0.0, 1574.0)
ob_cube_151.scale = (0.03925, 0.1096, 0.6224)
_m = ob_cube_151.modifiers.new('Array', 'ARRAY')
_m.count = 3
_m.relative_offset_displace = (0.0, -1.02, 0.0)
ob_cube_152.location = (1.048, -2.935, 0.6972)
ob_cube_152.rotation_euler = (0.0, -0.0, 1576.0)
ob_cube_152.scale = (0.03925, 0.1096, 0.6224)
_m = ob_cube_152.modifiers.new('Array', 'ARRAY')
_m.count = 13
_m.relative_offset_displace = (0.0, -1.02, 0.0)
ob_cube_153.location = (1.193, -3.229, 0.4811)
ob_cube_153.rotation_euler = (1.571, -0.0, 1574.0)
ob_cube_153.scale = (0.05624, 0.7833, 0.03963)
ob_cube_154.location = (1.193, -2.585, 0.4811)
ob_cube_154.rotation_euler = (1.571, -0.0, 1574.0)
ob_cube_154.scale = (0.05624, 0.7833, 0.03963)
ob_cube_155.location = (1.193, -2.906, 1.302)
ob_cube_155.rotation_euler = (0.0, -0.0, 1574.0)
ob_cube_155.scale = (0.05624, 0.3635, 0.03963)
ob_cube_156.location = (-0.2644, -2.942, 1.302)
ob_cube_156.rotation_euler = (0.0, -0.0, 1576.0)
ob_cube_156.scale = (0.05624, 1.401, 0.03963)
ob_cube_157.location = (1.193, -2.906, 0.07937)
ob_cube_157.rotation_euler = (0.0, -0.0, 1574.0)
ob_cube_157.scale = (0.05624, 0.283, 0.03963)
ob_cube_158.location = (1.195, -1.123, 0.6972)
ob_cube_158.rotation_euler = (0.0, -0.0, 1574.0)
ob_cube_158.scale = (0.03925, 0.1096, 0.6224)
_m = ob_cube_158.modifiers.new('Array', 'ARRAY')
_m.count = 3
_m.relative_offset_displace = (0.0, -1.02, 0.0)
ob_cube_159.location = (1.048, -0.9177, 0.6972)
ob_cube_159.rotation_euler = (0.0, -0.0, 1576.0)
ob_cube_159.scale = (0.03925, 0.1096, 0.6224)
_m = ob_cube_159.modifiers.new('Array', 'ARRAY')
_m.count = 13
_m.relative_offset_displace = (0.0, -1.02, 0.0)
ob_cube_160.location = (1.193, -1.211, 0.4811)
ob_cube_160.rotation_euler = (1.571, -0.0, 1574.0)
ob_cube_160.scale = (0.05624, 0.7833, 0.03963)
ob_cube_161.location = (1.194, -0.5669, 0.4811)
ob_cube_161.rotation_euler = (1.571, -0.0, 1574.0)
ob_cube_161.scale = (0.05624, 0.7833, 0.03963)
ob_cube_162.location = (1.194, -0.8886, 1.302)
ob_cube_162.rotation_euler = (0.0, -0.0, 1574.0)
ob_cube_162.scale = (0.05624, 0.3635, 0.03963)
ob_cube_163.location = (-0.2643, -0.9247, 1.302)
ob_cube_163.rotation_euler = (0.0, -0.0, 1576.0)
ob_cube_163.scale = (0.05624, 1.401, 0.03963)
ob_cube_164.location = (1.194, -0.8886, 0.07937)
ob_cube_164.rotation_euler = (0.0, -0.0, 1574.0)
ob_cube_164.scale = (0.05624, 0.283, 0.03963)
ob_cube.location = (4.406, -4.072, 6.33)
ob_cube.rotation_euler = (0.0, 158.3, 0.0)
ob_cube.scale = (0.2144, 5.667, 0.2144)

# ---- collection membership
col_collection.objects.link(ob_plane)
col_collection.objects.link(ob_cube_002)
col_collection.objects.link(ob_cube_003)
col_collection.objects.link(ob_cube_004)
col_collection.objects.link(ob_cube_005)
col_collection.objects.link(ob_cube_006)
col_collection.objects.link(ob_cube_007)
col_collection.objects.link(ob_cube_008)
col_collection.objects.link(ob_cube_009)
col_collection.objects.link(ob_cube_010)
col_collection.objects.link(ob_cube_011)
col_collection.objects.link(ob_cube_012)
col_collection.objects.link(ob_cube_013)
col_collection.objects.link(ob_cube_014)
col_collection.objects.link(ob_cube_015)
col_collection.objects.link(ob_cube_016)
col_collection.objects.link(ob_cube_017)
col_collection.objects.link(ob_cube_018)
col_collection.objects.link(ob_cube_019)
col_collection.objects.link(ob_cube_020)
col_collection.objects.link(ob_cube_021)
col_collection.objects.link(ob_cube_022)
col_collection.objects.link(ob_cube_023)
col_collection.objects.link(ob_cube_024)
col_collection.objects.link(ob_cube_025)
col_collection.objects.link(ob_cube_026)
col_collection.objects.link(ob_cube_027)
col_collection.objects.link(ob_cube_028)
col_collection.objects.link(ob_cube_029)
col_collection.objects.link(ob_cube_030)
col_collection.objects.link(ob_cube_031)
col_collection.objects.link(ob_cube_032)
col_collection.objects.link(ob_cube_033)
col_collection.objects.link(ob_cube_059)
col_collection.objects.link(ob_cube_060)
col_collection.objects.link(ob_cube_061)
col_collection.objects.link(ob_cube_062)
col_collection.objects.link(ob_cube_063)
col_collection.objects.link(ob_cube_064)
col_collection.objects.link(ob_cube_065)
col_collection.objects.link(ob_cube_066)
col_collection.objects.link(ob_cube_067)
col_collection.objects.link(ob_cube_068)
col_collection.objects.link(ob_cube_069)
col_collection.objects.link(ob_cube_070)
col_collection.objects.link(ob_cube_071)
col_collection.objects.link(ob_cube_072)
col_collection.objects.link(ob_cube_073)
col_collection.objects.link(ob_cube_074)
col_collection.objects.link(ob_cube_075)
col_collection.objects.link(ob_cube_076)
col_collection.objects.link(ob_cube_077)
col_collection.objects.link(ob_cube_078)
col_collection.objects.link(ob_cube_079)
col_collection.objects.link(ob_cube_080)
col_collection.objects.link(ob_cube_081)
col_collection.objects.link(ob_cube_082)
col_collection.objects.link(ob_cube_083)
col_collection.objects.link(ob_cube_085)
col_collection.objects.link(ob_cube_084)
col_collection.objects.link(ob_cube_086)
col_collection.objects.link(ob_cube_087)
col_collection.objects.link(ob_cube_088)
col_collection.objects.link(ob_cube_089)
col_collection.objects.link(ob_cube_090)
col_collection.objects.link(ob_cube_091)
col_collection.objects.link(ob_cube_092)
col_collection.objects.link(ob_cube_093)
col_collection.objects.link(ob_cube_094)
col_collection.objects.link(ob_cube_095)
col_collection.objects.link(ob_cube_096)
col_collection.objects.link(ob_cube_097)
col_collection.objects.link(ob_cube_098)
col_collection.objects.link(ob_cube_099)
col_collection.objects.link(ob_cube_100)
col_collection.objects.link(ob_cube_101)
col_collection.objects.link(ob_cube_102)
col_collection.objects.link(ob_cube_103)
col_collection.objects.link(ob_cube_104)
col_collection.objects.link(ob_cube_105)
col_collection.objects.link(ob_cube_106)
col_collection.objects.link(ob_cube_107)
col_collection.objects.link(ob_cube_108)
col_collection.objects.link(ob_cube_109)
col_collection.objects.link(ob_cube_110)
col_collection.objects.link(ob_cube_111)
col_collection.objects.link(ob_cube_112)
col_collection.objects.link(ob_cube_113)
col_collection.objects.link(ob_cube_114)
col_collection.objects.link(ob_cube_115)
col_collection.objects.link(ob_cube_116)
col_collection.objects.link(ob_cube_117)
col_collection.objects.link(ob_cube_118)
col_collection.objects.link(ob_cube_119)
col_collection.objects.link(ob_cube_120)
col_collection.objects.link(ob_cube_121)
col_collection.objects.link(ob_cube_122)
col_collection.objects.link(ob_cube_123)
col_collection.objects.link(ob_cube_124)
col_collection.objects.link(ob_cube_125)
col_collection.objects.link(ob_cube_126)
col_collection.objects.link(ob_cube_127)
col_collection.objects.link(ob_cube_128)
col_collection.objects.link(ob_cube_129)
col_collection.objects.link(ob_cube_130)
col_collection.objects.link(ob_cube_131)
col_collection.objects.link(ob_cube_132)
col_collection.objects.link(ob_cube_133)
col_collection.objects.link(ob_cube_134)
col_collection.objects.link(ob_cube_135)
col_collection.objects.link(ob_cube_136)
col_collection.objects.link(ob_cube_137)
col_collection.objects.link(ob_cube_138)
col_collection.objects.link(ob_cube_139)
col_collection.objects.link(ob_cube_140)
col_collection.objects.link(ob_cube_141)
col_collection.objects.link(ob_cube_142)
col_collection.objects.link(ob_cube_143)
col_collection.objects.link(ob_cube_144)
col_collection.objects.link(ob_cube_145)
col_collection.objects.link(ob_cube_146)
col_collection.objects.link(ob_cube_147)
col_collection.objects.link(ob_cube_148)
col_collection.objects.link(ob_cube_149)
col_collection.objects.link(ob_cube_150)
col_collection.objects.link(ob_cube_151)
col_collection.objects.link(ob_cube_152)
col_collection.objects.link(ob_cube_153)
col_collection.objects.link(ob_cube_154)
col_collection.objects.link(ob_cube_155)
col_collection.objects.link(ob_cube_156)
col_collection.objects.link(ob_cube_157)
col_collection.objects.link(ob_cube_158)
col_collection.objects.link(ob_cube_159)
col_collection.objects.link(ob_cube_160)
col_collection.objects.link(ob_cube_161)
col_collection.objects.link(ob_cube_162)
col_collection.objects.link(ob_cube_163)
col_collection.objects.link(ob_cube_164)
col_collection.objects.link(ob_cube)

# ---- scene / render settings (as saved in the file)
scene.frame_start = 1; scene.frame_end = 250; scene.frame_set(20)
scene.render.engine = 'BLENDER_EEVEE_NEXT'
bpy.context.view_layer.update()

# ---- added for rendering (the .blend has no active camera and no usable light): camera, sun
cam_auto = bpy.data.cameras.new('AutoCamera')
cam_auto.lens = 50.0
cam_auto.sensor_width = 36.0
cam_auto.clip_end = 1000.0
ob_auto_camera = bpy.data.objects.new('AutoCamera', cam_auto)
scene.collection.objects.link(ob_auto_camera)
ob_auto_camera.location = (17.7077, -22.2583, 15.254)
ob_auto_camera.rotation_euler = (1.09748, -7.21219e-08, 0.694738)
scene.camera = ob_auto_camera
light_auto_sun = bpy.data.lights.new('AutoSun', 'SUN')
light_auto_sun.energy = 3.0
light_auto_sun.angle = 0.0523599
ob_auto_sun = bpy.data.objects.new('AutoSun', light_auto_sun)
scene.collection.objects.link(ob_auto_sun)
ob_auto_sun.rotation_euler = (0.872665, 0.174533, 0.523599)
bpy.context.view_layer.update()
